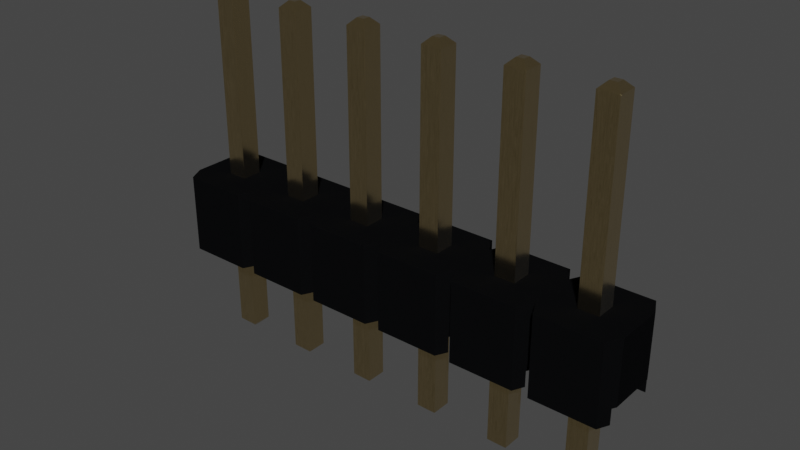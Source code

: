 # Source: PinHeader_1x6_P2.54mm_Drill1.1mm.blend  (saved by Blender 4.1.23; exported with 4.5.12 LTS)
import bpy
from mathutils import Matrix  # noqa: F401  (used for matrix-valued properties, if any)

bpy.ops.wm.read_factory_settings(use_empty=True)
scene = bpy.context.scene
scene.name = 'Scene'

# ---- collections
col_collection = bpy.data.collections.new('Collection'); scene.collection.children.link(col_collection)

# ---- materials (node trees are filled in below, after node groups)
mat_metal_goldpins_1 = bpy.data.materials.new('metal_goldpins_1')
mat_metal_goldpins_1.alpha_threshold = 0.0
mat_metal_goldpins_1.use_transparent_shadow = False
mat_metal_goldpins_1.preview_render_type = 'CUBE'
mat_metal_goldpins_1.diffuse_color = (0.5, 0.4018, 0.08046, 1.0)
mat_metal_goldpins_1.specular_color = (0.01, 0.05, 0.01)
mat_metal_goldpins_1.roughness = 0.5
mat_plastic_glossy_black = bpy.data.materials.new('plastic_glossy_black')
mat_plastic_glossy_black.alpha_threshold = 0.0
mat_plastic_glossy_black.use_transparent_shadow = False
mat_plastic_glossy_black.preview_render_type = 'CUBE'
mat_plastic_glossy_black.diffuse_color = (0.001296, 0.002578, 0.001683, 1.0)
mat_plastic_glossy_black.specular_color = (0.01, 0.03, 0.01)
mat_plastic_glossy_black.roughness = 0.5

# ---- material node trees
mat_metal_goldpins_1.use_nodes = True; mat_metal_goldpins_1.node_tree.nodes.clear()
_N = mat_metal_goldpins_1.node_tree.nodes; _L = mat_metal_goldpins_1.node_tree.links
n0 = _N.new('ShaderNodeOutputMaterial'); n0.name = 'Material Output'; n0.location = (398, 300)
n1 = _N.new('ShaderNodeBsdfPrincipled'); n1.name = 'Principled BSDF'; n1.location = (108, 300)
n1.distribution = 'GGX'
n1.subsurface_method = 'BURLEY'
n1.inputs[1].default_value = 1.0
n1.inputs[2].default_value = 0.1841
n1.inputs[3].default_value = 1.45
n1.inputs[8].default_value = 1.0
n1.inputs[10].default_value = 0.02727
n1.inputs[13].default_value = 0.475
n1.inputs[20].default_value = 0.2891
n1.inputs[24].default_value = 0.03545
n1.inputs[27].default_value = (0.0, 0.0, 0.0, 1.0)
n1.inputs[28].default_value = 1.0
n2 = _N.new('ShaderNodeMapping'); n2.name = 'Mapping'; n2.location = (-783, 233)
n2.vector_type = 'VECTOR'
n2.inputs[3].default_value = (29.8, 40.0, 1.0)
n3 = _N.new('ShaderNodeTexCoord'); n3.name = 'Texture Coordinate'; n3.location = (-1071, 295)
n4 = _N.new('ShaderNodeTexNoise'); n4.name = 'Noise Texture'; n4.location = (-553, 188)
n4.inputs[3].default_value = 13.2
n4.inputs[4].default_value = 0.8833
n4.inputs[8].default_value = 4.0
n5 = _N.new('ShaderNodeValToRGB'); n5.name = 'ColorRamp'; n5.location = (-286, 264)
while len(n5.color_ramp.elements) > 1: n5.color_ramp.elements.remove(n5.color_ramp.elements[-1])
n5.color_ramp.elements[0].position = 0.3295; n5.color_ramp.elements[0].color = (0.9756, 0.7616, 0.4151, 1.0)
_e = n5.color_ramp.elements.new(0.8); _e.color = (0.2997, 0.2211, 0.05513, 1.0)
n6 = _N.new('ShaderNodeMix'); n6.name = 'Mix'; n6.location = (-62, 180)
n6.data_type = 'RGBA'
n6.inputs[0].default_value = 0.02727
n6.inputs[7].default_value = (0.5518, 0.2626, 0.03915, 1.0)
_L.new(n1.outputs[0], n0.inputs[0])
_L.new(n2.outputs[0], n4.inputs[0])
_L.new(n3.outputs[0], n2.inputs[0])
_L.new(n4.outputs[0], n5.inputs[0])
_L.new(n5.outputs[0], n6.inputs[6])
_L.new(n6.outputs[2], n1.inputs[0])
n0.is_active_output = True
mat_plastic_glossy_black.use_nodes = True; mat_plastic_glossy_black.node_tree.nodes.clear()
_N = mat_plastic_glossy_black.node_tree.nodes; _L = mat_plastic_glossy_black.node_tree.links
n0 = _N.new('ShaderNodeOutputMaterial'); n0.name = 'Material Output'; n0.location = (300, 300)
n1 = _N.new('ShaderNodeTexNoise'); n1.name = 'Noise Texture'; n1.location = (-676, 271)
n1.inputs[2].default_value = 57.0
n1.inputs[4].default_value = 0.8208
n1.inputs[8].default_value = -2.2
n2 = _N.new('ShaderNodeBsdfPrincipled'); n2.name = 'Principled BSDF'; n2.location = (-34, 298)
n2.distribution = 'GGX'
n2.subsurface_method = 'BURLEY'
n2.inputs[0].default_value = (0.003107, 0.003254, 0.00368, 1.0)
n2.inputs[3].default_value = 1.0
n2.inputs[13].default_value = 0.4091
n2.inputs[19].default_value = 0.005682
n2.inputs[27].default_value = (0.0, 0.0, 0.0, 1.0)
n2.inputs[28].default_value = 1.0
n3 = _N.new('ShaderNodeValToRGB'); n3.name = 'ColorRamp'; n3.location = (-430, 279)
while len(n3.color_ramp.elements) > 1: n3.color_ramp.elements.remove(n3.color_ramp.elements[-1])
n3.color_ramp.elements[0].position = 0.2727; n3.color_ramp.elements[0].color = (0.2125, 0.2125, 0.2125, 1.0)
_e = n3.color_ramp.elements.new(1.0); _e.color = (0.5802, 0.5802, 0.5802, 1.0)
_L.new(n2.outputs[0], n0.inputs[0])
_L.new(n1.outputs[0], n3.inputs[0])
_L.new(n3.outputs[0], n2.inputs[2])
n0.is_active_output = True

# ---- world
world_world = bpy.data.worlds.new('World'); scene.world = world_world
world_world.use_nodes = True; world_world.node_tree.nodes.clear()
_N = world_world.node_tree.nodes; _L = world_world.node_tree.links
n0 = _N.new('ShaderNodeOutputWorld'); n0.name = 'World Output'; n0.location = (300, 300)
n1 = _N.new('ShaderNodeBackground'); n1.name = 'Background'; n1.location = (10, 300)
n1.inputs[0].default_value = (0.05088, 0.05088, 0.05088, 1.0)
_L.new(n1.outputs[0], n0.inputs[0])
n0.is_active_output = True
world_world.color = (0.05088, 0.05088, 0.05088)
world_world.use_sun_shadow = False
world_world.sun_shadow_jitter_overblur = 0.0

# ---- meshes
me_shape_9_indexedfaceset = bpy.data.meshes.new('SHAPE_9_IndexedFaceSet')
me_shape_9_indexedfaceset.from_pydata([(0.3765, 0.32, -3.07), (0.3765, 0.32, 8.07), (0.1765, 0.12, 8.27), (-0.2635, -0.32, 8.07), (-0.2635, 0.32, 8.07), (-0.06348, 0.12, -3.27), (0.1765, 0.12, -3.27), (-0.06348, -0.12, -3.27), (-0.2635, 0.32, -3.07), (-0.06348, -0.12, 8.27), (0.1765, -0.12, 8.27), (-0.06348, 0.12, 8.27), (0.3765, -0.32, 8.07), (0.1765, -0.12, -3.27), (-0.2635, -0.32, -3.07), (0.3765, -0.32, -3.07), (2.717, 0.12, 8.27), (2.277, 0.32, 8.07), (2.277, -0.32, -3.07), (2.277, -0.32, 8.07), (2.717, -0.12, 8.27), (2.477, 0.12, 8.27), (2.917, -0.32, -3.07), (2.917, 0.32, 8.07), (2.917, -0.32, 8.07), (2.277, 0.32, -3.07), (2.477, -0.12, 8.27), (2.717, 0.12, -3.27), (2.717, -0.12, -3.27), (2.917, 0.32, -3.07), (2.477, 0.12, -3.27), (2.477, -0.12, -3.27), (5.257, 0.12, 8.27), (5.017, 0.12, 8.27), (5.017, 0.12, -3.27), (4.817, 0.32, 8.07), (5.257, -0.12, 8.27), (5.457, -0.32, 8.07), (5.457, 0.32, 8.07), (4.817, -0.32, -3.07), (4.817, -0.32, 8.07), (4.817, 0.32, -3.07), (5.457, 0.32, -3.07), (5.017, -0.12, 8.27), (5.257, 0.12, -3.27), (5.257, -0.12, -3.27), (5.017, -0.12, -3.27), (5.457, -0.32, -3.07), (7.797, -0.12, 8.27), (7.797, 0.12, 8.27), (7.357, 0.32, 8.07), (7.557, 0.12, -3.27), (7.797, 0.12, -3.27), (7.557, -0.12, -3.27), (7.357, -0.32, -3.07), (7.357, -0.32, 8.07), (7.557, -0.12, 8.27), (7.557, 0.12, 8.27), (7.997, -0.32, 8.07), (7.997, 0.32, 8.07), (7.997, 0.32, -3.07), (7.797, -0.12, -3.27), (7.997, -0.32, -3.07), (7.357, 0.32, -3.07), (10.34, -0.12, 8.27), (10.1, 0.12, 8.27), (10.34, 0.12, 8.27), (9.897, 0.32, 8.07), (10.1, -0.12, 8.27), (10.1, -0.12, -3.27), (9.897, -0.32, -3.07), (10.54, -0.32, -3.07), (10.54, -0.32, 8.07), (10.54, 0.32, 8.07), (9.897, -0.32, 8.07), (10.1, 0.12, -3.27), (10.34, 0.12, -3.27), (10.54, 0.32, -3.07), (9.897, 0.32, -3.07), (10.34, -0.12, -3.27), (12.88, 0.12, 8.27), (13.08, 0.32, 8.07), (12.44, -0.32, 8.07), (12.44, 0.32, 8.07), (12.88, 0.12, -3.27), (12.44, 0.32, -3.07), (12.64, -0.12, 8.27), (12.64, 0.12, 8.27), (13.08, -0.32, -3.07), (13.08, 0.32, -3.07), (13.08, -0.32, 8.07), (12.88, -0.12, 8.27), (12.64, 0.12, -3.27), (12.88, -0.12, -3.27), (12.64, -0.12, -3.27), (12.44, -0.32, -3.07), (13.08, -0.32, 2.27), (13.08, 0.32, 2.27), (12.44, -0.32, 0.23), (12.44, -0.32, 2.27), (10.54, 0.32, 0.23), (11.74, 1.27, 2.27), (11.24, 1.27, 2.27), (9.197, 1.27, 2.27), (8.947, 0.77, 2.27), (3.867, 0.77, 2.27), (-1.213, -0.77, 2.27), (1.327, -0.77, 2.27), (3.617, -1.27, 2.27), (3.867, -0.77, 2.27), (6.407, -0.77, 2.27), (11.24, -1.27, 2.27), (11.49, -0.77, 2.27), (9.897, -0.32, 2.27), (5.457, -0.32, 2.27), (7.997, -0.32, 2.27), (-1.213, -0.77, 0.23), (6.342, 0.9, 0.23), (11.42, 0.9, 0.23), (11.49, 0.77, 0.23), (8.947, -0.77, 0.23), (8.882, -0.9, 0.23), (6.472, -0.9, 0.23), (6.407, -0.77, 0.23), (6.342, -0.9, 0.23), (1.392, -0.9, 0.23), (9.897, 0.32, 0.23), (-0.2635, 0.32, 0.23), (2.277, 0.32, 0.23), (7.997, -0.32, 0.23), (7.357, 0.32, 0.23), (13.08, -0.32, 0.23), (13.08, 0.32, 0.23), (7.357, 0.32, 2.27), (7.997, 0.32, 0.23), (7.357, -0.32, 0.23), (7.357, -0.32, 2.27), (7.997, 0.32, 2.27), (5.457, 0.32, 0.23), (5.457, 0.32, 2.27), (4.817, 0.32, 0.23), (4.817, 0.32, 2.27), (4.817, -0.32, 0.23), (4.817, -0.32, 2.27), (5.457, -0.32, 0.23), (2.917, 0.32, 0.23), (2.917, 0.32, 2.27), (2.277, 0.32, 2.27), (2.277, -0.32, 0.23), (2.277, -0.32, 2.27), (2.917, -0.32, 0.23), (2.917, -0.32, 2.27), (-1.148, 0.9, -0.27), (1.262, 0.9, -0.27), (-1.148, -0.9, 0.23), (1.262, -0.9, 0.23), (-0.2635, 0.32, 2.27), (0.3765, 0.32, 2.27), (-0.2635, -0.32, 2.27), (0.3765, -0.32, 2.27), (-0.2635, -0.32, 0.23), (0.3765, 0.32, 0.23), (0.3765, -0.32, 0.23), (14.03, 0.77, 2.27), (14.03, 0.77, 0.23), (11.42, 0.9, -0.27), (11.49, 0.77, 2.27), (8.947, 0.77, 0.23), (8.882, 0.9, 0.23), (9.197, 1.27, -0.27), (6.407, 0.77, 0.23), (6.342, 0.9, -0.27), (6.157, 1.27, -0.27), (6.157, 1.27, 2.27), (6.472, 0.9, 0.23), (6.407, 0.77, 2.27), (3.802, 0.9, -0.27), (3.617, 1.27, -0.27), (3.617, 1.27, 2.27), (3.932, 0.9, 0.23), (3.867, 0.77, 0.23), (4.117, 1.27, -0.27), (1.327, 0.77, 0.23), (1.327, 0.77, 2.27), (1.262, 0.9, 0.23), (1.077, 1.27, -0.27), (-1.148, 0.9, 0.23), (-1.213, 0.77, 0.23), (13.78, -1.27, -0.27), (13.96, -0.9, 0.23), (14.03, -0.77, 2.27), (11.55, -0.9, -0.27), (11.42, -0.9, -0.27), (11.24, -1.27, -0.27), (11.42, -0.9, 0.23), (11.49, -0.77, 0.23), (8.947, -0.77, 2.27), (8.697, -1.27, 2.27), (6.657, -1.27, 2.27), (3.932, -0.9, 0.23), (4.117, -1.27, -0.27), (4.117, -1.27, 2.27), (3.802, -0.9, -0.27), (3.802, -0.9, 0.23), (3.867, -0.77, 0.23), (1.327, -0.77, 0.23), (1.392, -0.9, -0.27), (1.262, -0.9, -0.27), (-1.148, -0.9, -0.27), (14.03, -0.77, 0.23), (-1.213, 0.77, 2.27), (1.077, -1.27, -0.27), (1.077, -1.27, 2.27), (-0.9635, -1.27, 2.27), (-0.9635, -1.27, -0.27), (13.78, 1.27, 2.27), (13.78, 1.27, -0.27), (1.077, 1.27, 2.27), (-0.9635, 1.27, 2.27), (13.78, -1.27, 2.27), (11.74, -1.27, 2.27), (1.577, 1.27, 2.27), (1.577, 1.27, -0.27), (3.617, -1.27, -0.27), (1.577, -1.27, -0.27), (1.577, -1.27, 2.27), (6.157, -1.27, 2.27), (3.932, -0.9, -0.27), (6.342, -0.9, -0.27), (6.157, -1.27, -0.27), (6.657, -1.27, -0.27), (8.882, -0.9, -0.27), (8.697, -1.27, -0.27), (6.472, -0.9, -0.27), (9.012, -0.9, 0.23), (9.012, -0.9, -0.27), (9.197, -1.27, 2.27), (4.117, 1.27, 2.27), (8.697, 1.27, 2.27), (6.657, 1.27, 2.27), (8.697, 1.27, -0.27), (6.657, 1.27, -0.27), (-0.9635, 1.27, -0.27), (1.392, 0.9, -0.27), (8.882, 0.9, -0.27), (6.472, 0.9, -0.27), (11.24, 1.27, -0.27), (9.012, 0.9, -0.27), (13.96, 0.9, -0.27), (11.55, 0.9, -0.27), (11.74, 1.27, -0.27), (11.74, -1.27, -0.27), (13.96, -0.9, -0.27), (9.197, -1.27, -0.27), (11.55, -0.9, 0.23), (3.802, 0.9, 0.23), (1.392, 0.9, 0.23), (3.932, 0.9, -0.27), (9.012, 0.9, 0.23), (13.96, 0.9, 0.23), (11.55, 0.9, 0.23), (10.54, -0.32, 0.23), (10.54, 0.32, 2.27), (9.897, -0.32, 0.23), (10.54, -0.32, 2.27), (9.897, 0.32, 2.27), (12.44, 0.32, 0.23), (12.44, 0.32, 2.27)], [], [(3, 15, 12), (9, 4, 3), (35, 32, 38), (0, 13, 6), (2, 9, 10), (0, 12, 15), (16, 26, 20), (17, 18, 19), (28, 30, 27), (36, 40, 37), (7, 15, 14), (14, 5, 7), (26, 17, 19), (34, 42, 44), (29, 28, 27), (20, 19, 24), (18, 30, 31), (19, 22, 24), (35, 39, 40), (61, 51, 52), (77, 72, 71), (29, 17, 23), (45, 34, 44), (27, 25, 29), (20, 23, 16), (18, 28, 22), (36, 38, 32), (10, 1, 2), (43, 35, 40), (50, 49, 59), (42, 45, 44), (32, 43, 36), (42, 37, 47), (40, 47, 37), (50, 54, 55), (42, 35, 38), (49, 56, 48), (48, 55, 58), (46, 47, 39), (39, 34, 46), (48, 59, 49), (51, 60, 52), (56, 50, 55), (17, 16, 23), (60, 61, 52), (140, 143, 142), (60, 58, 62), (55, 62, 58), (67, 70, 74), (60, 50, 59), (79, 75, 76), (92, 89, 84), (53, 62, 54), (54, 51, 53), (68, 67, 74), (81, 87, 80), (86, 83, 82), (90, 80, 91), (70, 75, 69), (66, 68, 64), (83, 95, 82), (74, 71, 72), (4, 14, 3), (77, 67, 73), (93, 92, 84), (76, 78, 77), (70, 79, 71), (95, 92, 94), (64, 74, 72), (67, 66, 73), (89, 93, 84), (4, 2, 1), (77, 79, 76), (80, 86, 91), (89, 90, 88), (82, 88, 90), (209, 163, 190), (89, 83, 81), (131, 97, 132), (10, 3, 12), (94, 88, 95), (151, 225, 108), (90, 86, 82), (5, 0, 6), (131, 99, 96), (100, 265, 126), (130, 136, 135), (156, 218, 210), (226, 143, 201), (188, 191, 252), (213, 158, 106), (183, 217, 157), (147, 221, 183), (107, 157, 159), (105, 109, 143), (101, 97, 215), (212, 107, 159), (149, 147, 183), (103, 262, 102), (225, 149, 107), (105, 178, 146), (141, 237, 105), (204, 180, 140), (109, 146, 151), (147, 178, 221), (108, 109, 151), (143, 141, 105), (213, 159, 158), (201, 143, 109), (175, 173, 139), (114, 175, 139), (197, 136, 198), (133, 239, 175), (112, 166, 262), (226, 110, 114), (173, 141, 139), (136, 133, 110), (198, 136, 110), (104, 238, 137), (115, 104, 137), (265, 103, 104), (163, 96, 190), (239, 137, 238), (197, 196, 115), (113, 265, 104), (264, 236, 111), (236, 113, 196), (166, 102, 262), (218, 157, 217), (267, 101, 166), (112, 262, 264), (195, 119, 266), (111, 112, 264), (220, 96, 99), (99, 267, 112), (220, 99, 112), (163, 215, 97), (209, 132, 164), (219, 190, 96), (160, 154, 116), (162, 154, 160), (156, 106, 158), (127, 187, 186), (155, 154, 162), (205, 155, 162), (148, 125, 205), (182, 162, 161), (123, 170, 130), (184, 161, 127), (184, 127, 186), (184, 182, 161), (150, 125, 148), (128, 182, 256), (128, 148, 205), (203, 125, 150), (204, 203, 150), (142, 199, 204), (120, 167, 126), (180, 150, 145), (255, 180, 145), (255, 145, 128), (255, 128, 256), (144, 199, 142), (140, 142, 204), (140, 180, 179), (124, 199, 144), (123, 124, 144), (135, 122, 123), (110, 175, 114), (170, 144, 138), (117, 140, 179), (117, 170, 138), (117, 138, 140), (130, 135, 123), (130, 170, 174), (121, 122, 135), (121, 135, 129), (120, 121, 129), (263, 234, 120), (205, 182, 128), (167, 129, 134), (168, 130, 174), (168, 167, 134), (168, 134, 130), (126, 167, 258), (126, 263, 120), (194, 263, 261), (194, 234, 263), (195, 194, 261), (100, 126, 258), (100, 195, 261), (98, 254, 195), (104, 196, 113), (118, 100, 258), (118, 119, 100), (266, 119, 260), (266, 98, 195), (131, 254, 98), (189, 254, 131), (209, 189, 131), (160, 187, 127), (259, 132, 266), (259, 266, 260), (259, 164, 132), (134, 133, 130), (129, 136, 115), (129, 137, 134), (138, 141, 140), (144, 143, 114), (158, 162, 160), (144, 139, 138), (145, 147, 128), (128, 149, 148), (150, 149, 151), (150, 146, 145), (184, 152, 153), (207, 154, 155), (161, 156, 127), (127, 158, 160), (162, 157, 161), (214, 212, 213), (250, 215, 216), (259, 248, 216), (112, 254, 220), (215, 259, 216), (118, 165, 246), (166, 260, 119), (102, 118, 246), (260, 250, 249), (101, 250, 260), (183, 107, 149), (168, 244, 240), (104, 258, 167), (238, 168, 240), (258, 169, 247), (103, 169, 258), (190, 189, 209), (117, 171, 172), (105, 179, 180), (173, 117, 172), (174, 241, 245), (239, 241, 174), (183, 184, 217), (255, 176, 177), (196, 121, 120), (178, 255, 177), (179, 181, 257), (237, 181, 179), (183, 256, 182), (184, 153, 185), (175, 117, 173), (217, 184, 185), (256, 222, 243), (221, 222, 256), (210, 186, 187), (186, 242, 152), (218, 242, 186), (109, 203, 204), (189, 188, 252), (219, 188, 189), (163, 259, 215), (254, 191, 251), (112, 194, 195), (220, 254, 251), (194, 193, 192), (111, 193, 194), (166, 118, 102), (234, 235, 253), (104, 168, 238), (236, 234, 253), (121, 232, 231), (197, 232, 121), (196, 234, 236), (122, 233, 230), (110, 124, 123), (198, 122, 230), (124, 229, 228), (226, 229, 124), (109, 199, 201), (199, 227, 200), (107, 125, 225), (201, 199, 200), (203, 223, 202), (108, 223, 203), (105, 255, 178), (125, 206, 224), (107, 155, 205), (225, 125, 224), (155, 211, 207), (212, 211, 155), (106, 154, 213), (154, 208, 214), (175, 174, 170), (213, 154, 214), (116, 210, 187), (110, 122, 198), (224, 108, 225), (229, 227, 228), (169, 102, 246), (242, 217, 185), (251, 219, 220), (222, 178, 177), (200, 226, 201), (241, 238, 240), (230, 197, 198), (231, 122, 121), (242, 153, 152), (245, 240, 244), (176, 222, 177), (192, 234, 194), (199, 228, 227), (202, 125, 203), (253, 111, 236), (181, 173, 172), (252, 254, 189), (261, 113, 264), (181, 171, 257), (211, 208, 207), (232, 233, 231), (64, 73, 66), (223, 206, 202), (192, 253, 235), (249, 216, 248), (169, 165, 247), (255, 243, 176), (117, 257, 171), (168, 245, 244), (118, 247, 165), (259, 249, 248), (261, 262, 100), (126, 113, 263), (0, 4, 1), (266, 99, 98), (132, 267, 266), (29, 24, 22), (13, 5, 6), (3, 14, 15), (9, 11, 4), (35, 33, 32), (0, 15, 13), (2, 11, 9), (0, 1, 12), (16, 21, 26), (17, 25, 18), (28, 31, 30), (36, 43, 40), (7, 13, 15), (14, 8, 5), (26, 21, 17), (34, 41, 42), (29, 22, 28), (20, 26, 19), (18, 25, 30), (19, 18, 22), (35, 41, 39), (61, 53, 51), (77, 73, 72), (29, 25, 17), (45, 46, 34), (27, 30, 25), (20, 24, 23), (18, 31, 28), (36, 37, 38), (10, 12, 1), (43, 33, 35), (50, 57, 49), (42, 47, 45), (32, 33, 43), (42, 38, 37), (40, 39, 47), (50, 63, 54), (42, 41, 35), (49, 57, 56), (48, 56, 55), (46, 45, 47), (39, 41, 34), (48, 58, 59), (51, 63, 60), (56, 57, 50), (17, 21, 16), (60, 62, 61), (140, 141, 143), (60, 59, 58), (55, 54, 62), (67, 78, 70), (60, 63, 50), (79, 69, 75), (92, 85, 89), (53, 61, 62), (54, 63, 51), (68, 65, 67), (81, 83, 87), (86, 87, 83), (90, 81, 80), (70, 78, 75), (66, 65, 68), (83, 85, 95), (74, 70, 71), (4, 8, 14), (77, 78, 67), (93, 94, 92), (76, 75, 78), (70, 69, 79), (95, 85, 92), (64, 68, 74), (67, 65, 66), (89, 88, 93), (4, 11, 2), (77, 71, 79), (80, 87, 86), (89, 81, 90), (82, 95, 88), (209, 164, 163), (89, 85, 83), (131, 96, 97), (10, 9, 3), (94, 93, 88), (151, 149, 225), (90, 91, 86), (5, 8, 0), (131, 98, 99), (100, 262, 265), (130, 133, 136), (226, 114, 143), (188, 251, 191), (105, 146, 109), (101, 267, 97), (103, 265, 262), (204, 150, 180), (147, 146, 178), (213, 212, 159), (197, 115, 136), (112, 267, 166), (173, 237, 141), (163, 97, 96), (239, 133, 137), (264, 113, 236), (218, 156, 157), (195, 100, 119), (220, 219, 96), (209, 131, 132), (156, 210, 106), (123, 144, 170), (120, 129, 167), (110, 133, 175), (205, 162, 182), (104, 115, 196), (160, 116, 187), (134, 137, 133), (129, 135, 136), (129, 115, 137), (138, 139, 141), (144, 142, 143), (158, 159, 162), (144, 114, 139), (145, 146, 147), (128, 147, 149), (150, 148, 149), (150, 151, 146), (184, 186, 152), (207, 208, 154), (161, 157, 156), (127, 156, 158), (162, 159, 157), (214, 211, 212), (250, 101, 215), (112, 195, 254), (166, 101, 260), (183, 157, 107), (104, 103, 258), (190, 219, 189), (105, 237, 179), (183, 182, 184), (196, 197, 121), (183, 221, 256), (175, 170, 117), (210, 218, 186), (109, 108, 203), (163, 164, 259), (112, 111, 194), (166, 119, 118), (104, 167, 168), (196, 120, 234), (110, 226, 124), (109, 204, 199), (107, 205, 125), (105, 180, 255), (107, 212, 155), (106, 116, 154), (175, 239, 174), (116, 106, 210), (110, 123, 122), (224, 223, 108), (229, 200, 227), (169, 103, 102), (242, 218, 217), (251, 188, 219), (222, 221, 178), (200, 229, 226), (241, 239, 238), (230, 232, 197), (231, 233, 122), (242, 185, 153), (245, 241, 240), (176, 243, 222), (192, 235, 234), (199, 124, 228), (202, 206, 125), (253, 193, 111), (181, 237, 173), (252, 191, 254), (261, 263, 113), (181, 172, 171), (211, 214, 208), (232, 230, 233), (64, 72, 73), (223, 224, 206), (192, 193, 253), (249, 250, 216), (169, 246, 165), (255, 256, 243), (117, 179, 257), (168, 174, 245), (118, 258, 247), (259, 260, 249), (261, 264, 262), (126, 265, 113), (0, 8, 4), (266, 267, 99), (132, 97, 267), (29, 23, 24), (13, 7, 5)])
me_shape_9_indexedfaceset.polygons.foreach_set('use_smooth', [True] * 532)
me_shape_9_indexedfaceset.polygons.foreach_set('material_index', [0, 0, 0, 0, 0, 0, 0, 0, 0, 0, 0, 0, 0, 0, 0, 0, 0, 0, 0, 0, 0, 0, 0, 0, 0, 0, 0, 0, 0, 0, 0, 0, 0, 0, 0, 0, 0, 0, 0, 0, 0, 0, 0, 0, 0, 1, 0, 0, 0, 0, 0, 0, 0, 0, 0, 0, 0, 0, 0, 0, 0, 0, 0, 0, 0, 0, 0, 0, 0, 0, 0, 0, 0, 0, 0, 0, 1, 0, 1, 0, 0, 1, 0, 0, 1, 1, 1, 1, 1, 1, 1, 1, 1, 1, 1, 1, 1, 1, 1, 1, 1, 1, 1, 1, 1, 1, 1, 1, 1, 1, 1, 1, 1, 1, 1, 1, 1, 1, 1, 1, 1, 1, 1, 1, 1, 1, 1, 1, 1, 1, 1, 1, 1, 1, 1, 1, 1, 1, 1, 1, 1, 1, 1, 1, 1, 1, 1, 1, 1, 1, 1, 1, 1, 1, 1, 1, 1, 1, 1, 1, 1, 1, 1, 1, 1, 1, 1, 1, 1, 1, 1, 1, 1, 1, 1, 1, 1, 1, 1, 1, 1, 1, 1, 1, 1, 1, 1, 1, 1, 1, 1, 1, 1, 1, 1, 1, 1, 1, 1, 1, 1, 1, 1, 1, 1, 1, 1, 1, 1, 1, 1, 1, 1, 1, 1, 1, 1, 1, 1, 1, 1, 1, 1, 1, 1, 1, 1, 1, 1, 1, 1, 1, 1, 1, 1, 1, 1, 1, 1, 1, 1, 1, 1, 1, 1, 1, 1, 1, 1, 1, 1, 1, 1, 1, 1, 1, 1, 1, 1, 1, 1, 1, 1, 1, 1, 1, 1, 1, 1, 1, 1, 1, 1, 1, 1, 1, 1, 1, 1, 1, 1, 1, 1, 1, 1, 1, 1, 1, 1, 1, 1, 1, 1, 1, 1, 1, 1, 1, 1, 1, 1, 1, 1, 1, 1, 1, 1, 1, 1, 1, 1, 1, 1, 1, 1, 1, 1, 1, 1, 0, 1, 1, 1, 1, 1, 1, 1, 1, 1, 1, 1, 0, 1, 1, 0, 0, 0, 0, 0, 0, 0, 0, 0, 0, 0, 0, 0, 0, 0, 0, 0, 0, 0, 0, 0, 0, 0, 0, 0, 0, 0, 0, 0, 0, 0, 0, 0, 0, 0, 0, 0, 0, 0, 0, 0, 0, 0, 0, 0, 0, 0, 1, 0, 0, 0, 0, 0, 0, 0, 0, 0, 0, 0, 0, 0, 0, 0, 0, 0, 0, 0, 0, 0, 0, 0, 0, 0, 0, 0, 0, 0, 0, 1, 0, 1, 0, 0, 1, 0, 0, 1, 1, 1, 1, 1, 1, 1, 1, 1, 1, 1, 1, 1, 1, 1, 1, 1, 1, 1, 1, 1, 1, 1, 1, 1, 1, 1, 1, 1, 1, 1, 1, 1, 1, 1, 1, 1, 1, 1, 1, 1, 1, 1, 1, 1, 1, 1, 1, 1, 1, 1, 1, 1, 1, 1, 1, 1, 1, 1, 1, 1, 1, 1, 1, 1, 1, 1, 1, 1, 1, 1, 1, 1, 1, 1, 1, 1, 1, 1, 1, 1, 1, 1, 1, 1, 1, 1, 1, 1, 1, 1, 1, 1, 1, 1, 0, 1, 1, 1, 1, 1, 1, 1, 1, 1, 1, 1, 0, 1, 1, 0, 0])
_k = set([(0, 1), (0, 6), (0, 8), (0, 15), (1, 2), (1, 4), (1, 12), (2, 10), (2, 11), (3, 4), (3, 9), (3, 12), (3, 14), (4, 8), (4, 11), (5, 6), (5, 7), (5, 8), (6, 13), (7, 13), (7, 14), (8, 14), (9, 10), (9, 11), (10, 12), (12, 15), (13, 15), (14, 15), (16, 20), (16, 21), (16, 23), (17, 19), (17, 21), (17, 23), (17, 25), (18, 19), (18, 22), (18, 25), (18, 31), (19, 24), (19, 26), (20, 24), (20, 26), (21, 26), (22, 24), (22, 28), (22, 29), (23, 24), (23, 29), (25, 29), (25, 30), (27, 28), (27, 29), (27, 30), (28, 31), (30, 31), (32, 33), (32, 36), (32, 38), (33, 35), (33, 43), (34, 41), (34, 44), (34, 46), (35, 38), (35, 40), (35, 41), (36, 37), (36, 43), (37, 38), (37, 40), (37, 47), (38, 42), (39, 40), (39, 41), (39, 46), (39, 47), (40, 43), (41, 42), (42, 44), (42, 47), (44, 45), (45, 46), (45, 47), (48, 49), (48, 56), (48, 58), (49, 57), (49, 59), (50, 55), (50, 57), (50, 59), (50, 63), (51, 52), (51, 53), (51, 63), (52, 60), (52, 61), (53, 54), (53, 61), (54, 55), (54, 62), (54, 63), (55, 56), (55, 58), (56, 57), (58, 59), (58, 62), (59, 60), (60, 62), (60, 63), (61, 62), (64, 66), (64, 68), (64, 72), (65, 66), (65, 67), (65, 68), (66, 73), (67, 73), (67, 74), (67, 78), (68, 74), (69, 70), (69, 75), (69, 79), (70, 71), (70, 74), (70, 78), (71, 72), (71, 77), (71, 79), (72, 73), (72, 74), (73, 77), (75, 76), (75, 78), (76, 77), (76, 79), (77, 78), (80, 81), (80, 87), (80, 91), (81, 83), (81, 89), (81, 90), (82, 83), (82, 86), (82, 90), (82, 95), (83, 85), (83, 87), (84, 89), (84, 92), (84, 93), (85, 89), (85, 92), (85, 95), (86, 87), (86, 91), (88, 89), (88, 90), (88, 93), (88, 95), (90, 91), (92, 94), (93, 94), (94, 95), (96, 97), (96, 99), (96, 131), (97, 132), (97, 267), (98, 99), (98, 131), (98, 266), (99, 267), (100, 126), (100, 261), (100, 262), (101, 166), (101, 215), (101, 250), (102, 103), (102, 166), (102, 246), (103, 104), (103, 169), (104, 167), (104, 238), (105, 178), (105, 180), (105, 237), (106, 116), (106, 210), (106, 213), (107, 205), (107, 212), (107, 225), (108, 109), (108, 223), (108, 225), (109, 201), (109, 204), (110, 123), (110, 198), (110, 226), (111, 112), (111, 193), (111, 236), (112, 195), (112, 220), (113, 263), (113, 264), (113, 265), (114, 139), (114, 143), (114, 144), (115, 129), (115, 136), (115, 137), (116, 154), (116, 187), (117, 170), (117, 171), (117, 179), (118, 119), (118, 165), (118, 258), (119, 166), (119, 260), (120, 121), (120, 196), (120, 234), (121, 122), (121, 231), (122, 123), (122, 233), (123, 124), (124, 199), (124, 228), (125, 203), (125, 205), (125, 206), (126, 263), (126, 265), (127, 156), (127, 160), (127, 161), (128, 145), (128, 147), (128, 148), (129, 134), (129, 135), (130, 133), (130, 134), (130, 135), (131, 132), (132, 266), (133, 136), (133, 137), (134, 137), (135, 136), (138, 139), (138, 140), (138, 144), (139, 141), (140, 141), (140, 142), (141, 143), (142, 143), (142, 144), (145, 146), (145, 150), (146, 147), (146, 151), (147, 149), (148, 149), (148, 150), (149, 151), (150, 151), (152, 153), (152, 186), (152, 242), (153, 184), (153, 185), (154, 155), (154, 208), (155, 205), (155, 207), (156, 157), (156, 158), (157, 159), (157, 161), (158, 159), (158, 160), (159, 162), (160, 162), (161, 162), (163, 164), (163, 190), (163, 215), (164, 209), (164, 259), (165, 246), (165, 247), (167, 168), (167, 258), (168, 174), (168, 244), (169, 246), (169, 247), (170, 174), (170, 175), (171, 172), (171, 257), (172, 173), (172, 181), (173, 175), (173, 237), (174, 245), (175, 239), (176, 177), (176, 243), (176, 255), (177, 178), (177, 222), (178, 221), (179, 180), (179, 257), (180, 255), (181, 237), (181, 257), (182, 183), (182, 184), (182, 256), (183, 217), (183, 221), (184, 186), (185, 217), (185, 242), (186, 187), (187, 210), (188, 219), (188, 251), (188, 252), (189, 209), (189, 252), (189, 254), (190, 209), (190, 219), (191, 251), (191, 252), (191, 254), (192, 193), (192, 194), (192, 235), (193, 253), (194, 195), (194, 234), (195, 254), (196, 197), (196, 236), (197, 198), (197, 232), (198, 230), (199, 204), (199, 227), (200, 201), (200, 227), (200, 229), (201, 226), (202, 203), (202, 206), (202, 223), (203, 204), (206, 224), (207, 208), (207, 211), (208, 214), (210, 218), (211, 212), (211, 214), (212, 213), (213, 214), (215, 216), (216, 248), (216, 250), (217, 218), (218, 242), (219, 220), (220, 251), (221, 222), (222, 243), (223, 224), (224, 225), (226, 229), (227, 228), (228, 229), (230, 232), (230, 233), (231, 232), (231, 233), (234, 235), (235, 253), (236, 253), (238, 239), (238, 240), (239, 241), (240, 241), (240, 244), (241, 245), (243, 256), (244, 245), (247, 258), (248, 249), (248, 259), (249, 250), (249, 260), (255, 256), (259, 260), (261, 263), (261, 264), (262, 264), (262, 265), (266, 267)])
me_shape_9_indexedfaceset.attributes.new('sharp_edge', 'BOOLEAN', 'EDGE').data.foreach_set('value', [ (min(e.vertices), max(e.vertices)) in _k for e in me_shape_9_indexedfaceset.edges])
_uv = me_shape_9_indexedfaceset.uv_layers.new(name='UVMap')
_uv.uv.foreach_set('vector', [0.06243, 0.9361, 0.1044, 0.2051, 0.1044, 0.9361, 0.07555, 0.4921, 0.06243, 0.521, 0.06243, 0.479, 0.3958, 0.521, 0.4246, 0.5078, 0.4378, 0.521, 0.1044, 0.521, 0.0913, 0.4921, 0.0913, 0.5078, 0.0913, 0.5078, 0.07555, 0.4921, 0.0913, 0.4921, 0.521, 0.2051, 0.479, 0.9361, 0.479, 0.2051, 0.258, 0.5078, 0.2422, 0.4921, 0.258, 0.4921, 0.521, 0.9361, 0.479, 0.2051, 0.479, 0.9361, 0.258, 0.4921, 0.2422, 0.5078, 0.258, 0.5078, 0.4246, 0.4921, 0.3958, 0.479, 0.4378, 0.479, 0.07555, 0.4921, 0.1044, 0.479, 0.06243, 0.479, 0.06243, 0.479, 0.07555, 0.5078, 0.07555, 0.4921, 0.2422, 0.4921, 0.2291, 0.521, 0.2291, 0.479, 0.4089, 0.5078, 0.4378, 0.521, 0.4246, 0.5078, 0.2711, 0.521, 0.258, 0.4921, 0.258, 0.5078, 0.258, 0.4921, 0.2291, 0.479, 0.2711, 0.479, 0.2291, 0.479, 0.2422, 0.5078, 0.2422, 0.4921, 0.2291, 0.9361, 0.2711, 0.2051, 0.2711, 0.9361, 0.521, 0.9361, 0.479, 0.2051, 0.479, 0.9361, 0.5913, 0.4921, 0.5755, 0.5078, 0.5913, 0.5078, 0.521, 0.2051, 0.479, 0.9361, 0.479, 0.2051, 0.2711, 0.2051, 0.2291, 0.9361, 0.2711, 0.9361, 0.4246, 0.4921, 0.4089, 0.5078, 0.4246, 0.5078, 0.258, 0.5078, 0.2291, 0.521, 0.2711, 0.521, 0.258, 0.4921, 0.2711, 0.521, 0.258, 0.5078, 0.2291, 0.479, 0.258, 0.4921, 0.2711, 0.479, 0.4246, 0.4921, 0.4378, 0.521, 0.4246, 0.5078, 0.0913, 0.4921, 0.1044, 0.521, 0.0913, 0.5078, 0.4089, 0.4921, 0.3958, 0.521, 0.3958, 0.479, 0.5624, 0.521, 0.5913, 0.5078, 0.6044, 0.521, 0.4378, 0.521, 0.4246, 0.4921, 0.4246, 0.5078, 0.4246, 0.5078, 0.4089, 0.4921, 0.4246, 0.4921, 0.521, 0.2051, 0.479, 0.9361, 0.479, 0.2051, 0.3958, 0.9361, 0.4378, 0.2051, 0.4378, 0.9361, 0.521, 0.9361, 0.479, 0.2051, 0.479, 0.9361, 0.4378, 0.2051, 0.3958, 0.9361, 0.4378, 0.9361, 0.5913, 0.5078, 0.5755, 0.4921, 0.5913, 0.4921, 0.5913, 0.4921, 0.5624, 0.479, 0.6044, 0.479, 0.4089, 0.4921, 0.4378, 0.479, 0.3958, 0.479, 0.3958, 0.479, 0.4089, 0.5078, 0.4089, 0.4921, 0.5913, 0.4921, 0.6044, 0.521, 0.5913, 0.5078, 0.5755, 0.5078, 0.6044, 0.521, 0.5913, 0.5078, 0.5755, 0.4921, 0.5624, 0.521, 0.5624, 0.479, 0.2291, 0.521, 0.258, 0.5078, 0.2711, 0.521, 0.6044, 0.521, 0.5913, 0.4921, 0.5913, 0.5078, 0.521, 0.4217, 0.479, 0.5555, 0.479, 0.4217, 0.521, 0.2051, 0.479, 0.9361, 0.479, 0.2051, 0.5624, 0.9361, 0.6044, 0.2051, 0.6044, 0.9361, 0.521, 0.9361, 0.479, 0.2051, 0.479, 0.9361, 0.6044, 0.2051, 0.5624, 0.9361, 0.6044, 0.9361, 0.758, 0.4921, 0.7422, 0.5078, 0.758, 0.5078, 0.9089, 0.5078, 0.9378, 0.521, 0.9246, 0.5078, 0.5755, 0.4921, 0.6044, 0.479, 0.5624, 0.479, 0.5624, 0.479, 0.5755, 0.5078, 0.5755, 0.4921, 0.7422, 0.4921, 0.7291, 0.521, 0.7291, 0.479, 0.9378, 0.521, 0.9089, 0.5078, 0.9246, 0.5078, 0.9089, 0.4921, 0.8958, 0.521, 0.8958, 0.479, 0.479, 0.9361, 0.5078, 0.9492, 0.4921, 0.9492, 0.7291, 0.479, 0.7422, 0.5078, 0.7422, 0.4921, 0.758, 0.5078, 0.7422, 0.4921, 0.758, 0.4921, 0.521, 0.9361, 0.479, 0.2051, 0.479, 0.9361, 0.7291, 0.9361, 0.7711, 0.2051, 0.7711, 0.9361, 0.521, 0.9361, 0.479, 0.2051, 0.479, 0.9361, 0.7711, 0.2051, 0.7291, 0.9361, 0.7711, 0.9361, 0.9246, 0.4921, 0.9089, 0.5078, 0.9246, 0.5078, 0.758, 0.5078, 0.7291, 0.521, 0.7711, 0.521, 0.7291, 0.479, 0.758, 0.4921, 0.7711, 0.479, 0.8958, 0.479, 0.9089, 0.5078, 0.9089, 0.4921, 0.758, 0.4921, 0.7291, 0.479, 0.7711, 0.479, 0.7291, 0.521, 0.758, 0.5078, 0.7711, 0.521, 0.521, 0.2051, 0.4921, 0.192, 0.5078, 0.192, 0.06243, 0.521, 0.0913, 0.5078, 0.1044, 0.521, 0.7711, 0.521, 0.758, 0.4921, 0.758, 0.5078, 0.9246, 0.5078, 0.9089, 0.4921, 0.9246, 0.4921, 0.521, 0.2051, 0.479, 0.9361, 0.479, 0.2051, 0.8958, 0.9361, 0.9378, 0.2051, 0.9378, 0.9361, 0.4494, 0.4217, 0.5505, 0.5555, 0.4494, 0.5555, 0.9378, 0.2051, 0.8958, 0.9361, 0.9378, 0.9361, 0.479, 0.4217, 0.521, 0.5555, 0.521, 0.4217, 0.0913, 0.4921, 0.06243, 0.479, 0.1044, 0.479, 0.9089, 0.4921, 0.9378, 0.479, 0.8958, 0.479, 0.2711, 0.479, 0.1832, 0.4166, 0.317, 0.4166, 0.9378, 0.479, 0.9089, 0.4921, 0.8958, 0.479, 0.07555, 0.5078, 0.1044, 0.521, 0.0913, 0.5078, 0.9378, 0.4217, 0.8958, 0.5555, 0.9378, 0.5555, 0.7711, 0.4217, 0.7291, 0.5555, 0.7291, 0.4217, 0.521, 0.4217, 0.479, 0.5555, 0.479, 0.4217, 0.06243, 0.521, 0.01649, 0.5833, 9.051e-05, 0.5505, 0.4837, 0.4166, 0.3958, 0.479, 0.3498, 0.4166, 0.9837, 0.4166, 0.8377, 0.4409, 0.9958, 0.4409, 0.01649, 0.4166, 0.06243, 0.479, 9.051e-05, 0.4494, 0.1668, 0.5505, 0.1504, 0.5833, 0.1044, 0.521, 0.2291, 0.521, 0.1832, 0.5833, 0.1668, 0.5505, 0.1668, 0.4494, 0.1044, 0.521, 0.1044, 0.479, 0.3334, 0.5505, 0.3334, 0.4494, 0.3958, 0.479, 0.8498, 0.5833, 0.9378, 0.521, 0.9837, 0.5833, 0.1504, 0.4166, 0.1668, 0.4494, 0.1044, 0.479, 0.2291, 0.479, 0.2291, 0.521, 0.1668, 0.5505, 0.6832, 0.5833, 0.7711, 0.521, 0.817, 0.5833, 0.1832, 0.4166, 0.2291, 0.479, 0.1668, 0.4494, 0.3334, 0.5505, 0.317, 0.5833, 0.2711, 0.521, 0.3958, 0.521, 0.3498, 0.5833, 0.3334, 0.5505, 0.3334, 0.4494, 0.3334, 0.5505, 0.3958, 0.521, 0.3334, 0.4494, 0.2711, 0.521, 0.2711, 0.479, 0.2291, 0.521, 0.317, 0.5833, 0.1832, 0.5833, 0.317, 0.4166, 0.3334, 0.4494, 0.2711, 0.479, 0.3958, 0.479, 0.3958, 0.521, 0.3334, 0.5505, 0.01649, 0.4166, 0.1044, 0.479, 0.06243, 0.479, 0.3498, 0.4166, 0.3958, 0.479, 0.3334, 0.4494, 0.5001, 0.5505, 0.4837, 0.5833, 0.4378, 0.521, 0.4378, 0.479, 0.5001, 0.5505, 0.4378, 0.521, 0.6504, 0.4166, 0.5624, 0.479, 0.5165, 0.4166, 0.5624, 0.521, 0.5165, 0.5833, 0.5001, 0.5505, 0.8334, 0.4494, 0.8334, 0.5505, 0.7711, 0.521, 0.4837, 0.4166, 0.5001, 0.4494, 0.4378, 0.479, 0.4837, 0.5833, 0.3958, 0.521, 0.4378, 0.521, 0.5624, 0.479, 0.5624, 0.521, 0.5001, 0.4494, 0.5165, 0.4166, 0.5624, 0.479, 0.5001, 0.4494, 0.6668, 0.5505, 0.6504, 0.5833, 0.6044, 0.521, 0.6044, 0.479, 0.6668, 0.5505, 0.6044, 0.521, 0.7291, 0.521, 0.6832, 0.5833, 0.6668, 0.5505, 1.0, 0.5505, 0.9378, 0.479, 1.0, 0.4494, 0.5165, 0.5833, 0.6044, 0.521, 0.6504, 0.5833, 0.6504, 0.4166, 0.6668, 0.4494, 0.6044, 0.479, 0.7291, 0.479, 0.7291, 0.521, 0.6668, 0.5505, 0.7711, 0.479, 0.6832, 0.4166, 0.817, 0.4166, 0.6832, 0.4166, 0.7291, 0.479, 0.6668, 0.4494, 0.8334, 0.5505, 0.817, 0.5833, 0.7711, 0.521, 0.01649, 0.5833, 0.1044, 0.521, 0.1504, 0.5833, 0.8958, 0.521, 0.8498, 0.5833, 0.8334, 0.5505, 0.8334, 0.4494, 0.7711, 0.521, 0.7711, 0.479, 0.8334, 0.4494, 0.8334, 0.5505, 0.8958, 0.521, 0.817, 0.4166, 0.8334, 0.4494, 0.7711, 0.479, 0.8498, 0.4166, 0.9378, 0.479, 0.8958, 0.479, 0.8958, 0.479, 0.8958, 0.521, 0.8334, 0.4494, 0.8498, 0.4166, 0.8958, 0.479, 0.8334, 0.4494, 1.0, 0.5505, 0.9837, 0.5833, 0.9378, 0.521, 1.0, 0.4494, 0.9378, 0.521, 1.0, 0.5505, 0.9837, 0.4166, 1.0, 0.4494, 0.9378, 0.479, 0.06243, 0.479, 0.004356, 0.4409, 9.051e-05, 0.4494, 0.1044, 0.479, 0.004356, 0.4409, 0.06243, 0.479, 0.06243, 0.521, 9.051e-05, 0.4494, 0.06243, 0.479, 0.06243, 0.521, 9.051e-05, 0.5505, 0.004356, 0.559, 0.1625, 0.4409, 0.004356, 0.4409, 0.1044, 0.479, 0.1668, 0.4494, 0.1625, 0.4409, 0.1044, 0.479, 0.2291, 0.479, 0.171, 0.4409, 0.1668, 0.4494, 0.1668, 0.5505, 0.1044, 0.479, 0.1044, 0.521, 0.5001, 0.4494, 0.5001, 0.5505, 0.5624, 0.521, 0.1625, 0.559, 0.1044, 0.521, 0.06243, 0.521, 0.1625, 0.559, 0.06243, 0.521, 0.004356, 0.559, 0.1625, 0.559, 0.1668, 0.5505, 0.1044, 0.521, 0.2711, 0.479, 0.171, 0.4409, 0.2291, 0.479, 0.2291, 0.521, 0.1668, 0.5505, 0.171, 0.559, 0.2291, 0.521, 0.2291, 0.479, 0.1668, 0.4494, 0.3292, 0.4409, 0.171, 0.4409, 0.2711, 0.479, 0.3334, 0.4494, 0.3292, 0.4409, 0.2711, 0.479, 0.3958, 0.479, 0.3377, 0.4409, 0.3334, 0.4494, 0.6668, 0.4494, 0.6668, 0.5505, 0.7291, 0.521, 0.3334, 0.5505, 0.2711, 0.479, 0.2711, 0.521, 0.3292, 0.559, 0.3334, 0.5505, 0.2711, 0.521, 0.3292, 0.559, 0.2711, 0.521, 0.2291, 0.521, 0.3292, 0.559, 0.2291, 0.521, 0.171, 0.559, 0.4378, 0.479, 0.3377, 0.4409, 0.3958, 0.479, 0.3958, 0.521, 0.3958, 0.479, 0.3334, 0.4494, 0.3958, 0.521, 0.3334, 0.5505, 0.3377, 0.559, 0.4958, 0.4409, 0.3377, 0.4409, 0.4378, 0.479, 0.5001, 0.4494, 0.4958, 0.4409, 0.4378, 0.479, 0.5624, 0.479, 0.5044, 0.4409, 0.5001, 0.4494, 0.5001, 0.4494, 0.5001, 0.5505, 0.4378, 0.479, 0.5001, 0.5505, 0.4378, 0.479, 0.4378, 0.521, 0.4958, 0.559, 0.3958, 0.521, 0.3377, 0.559, 0.4958, 0.559, 0.5001, 0.5505, 0.4378, 0.521, 0.4958, 0.559, 0.4378, 0.521, 0.3958, 0.521, 0.5624, 0.521, 0.5624, 0.479, 0.5001, 0.4494, 0.5624, 0.521, 0.5001, 0.5505, 0.5044, 0.559, 0.6625, 0.4409, 0.5044, 0.4409, 0.5624, 0.479, 0.6625, 0.4409, 0.5624, 0.479, 0.6044, 0.479, 0.6668, 0.4494, 0.6625, 0.4409, 0.6044, 0.479, 0.7291, 0.479, 0.671, 0.4409, 0.6668, 0.4494, 0.1668, 0.4494, 0.1668, 0.5505, 0.2291, 0.521, 0.6668, 0.5505, 0.6044, 0.479, 0.6044, 0.521, 0.6625, 0.559, 0.5624, 0.521, 0.5044, 0.559, 0.6625, 0.559, 0.6668, 0.5505, 0.6044, 0.521, 0.6625, 0.559, 0.6044, 0.521, 0.5624, 0.521, 0.7291, 0.521, 0.6668, 0.5505, 0.671, 0.559, 0.7291, 0.521, 0.7291, 0.479, 0.6668, 0.4494, 0.8292, 0.4409, 0.7291, 0.479, 0.7711, 0.479, 0.8292, 0.4409, 0.671, 0.4409, 0.7291, 0.479, 0.8334, 0.4494, 0.8292, 0.4409, 0.7711, 0.479, 0.7711, 0.521, 0.7291, 0.521, 0.671, 0.559, 0.7711, 0.521, 0.8334, 0.4494, 0.7711, 0.479, 0.8958, 0.479, 0.8377, 0.4409, 0.8334, 0.4494, 0.6668, 0.5505, 0.6668, 0.4494, 0.7291, 0.479, 0.8292, 0.559, 0.7711, 0.521, 0.671, 0.559, 0.8292, 0.559, 0.8334, 0.5505, 0.7711, 0.521, 0.8958, 0.521, 0.8334, 0.5505, 0.8377, 0.559, 0.8958, 0.521, 0.8958, 0.479, 0.8334, 0.4494, 0.9378, 0.479, 0.8377, 0.4409, 0.8958, 0.479, 0.9958, 0.4409, 0.8377, 0.4409, 0.9378, 0.479, 1.0, 0.4494, 0.9958, 0.4409, 0.9378, 0.479, 0.06243, 0.479, 9.051e-05, 0.5505, 0.06243, 0.521, 0.9958, 0.559, 0.9378, 0.521, 0.8958, 0.521, 0.9958, 0.559, 0.8958, 0.521, 0.8377, 0.559, 0.9958, 0.559, 1.0, 0.5505, 0.9378, 0.521, 0.6044, 0.4217, 0.5624, 0.5555, 0.5624, 0.4217, 0.6044, 0.4217, 0.5624, 0.5555, 0.6044, 0.5555, 0.479, 0.4217, 0.521, 0.5555, 0.521, 0.4217, 0.4378, 0.4217, 0.3958, 0.5555, 0.3958, 0.4217, 0.4378, 0.4217, 0.3958, 0.5555, 0.4378, 0.5555, 0.06243, 0.5555, 0.1044, 0.4217, 0.06243, 0.4217, 0.479, 0.4217, 0.521, 0.5555, 0.521, 0.4217, 0.2711, 0.4217, 0.2291, 0.5555, 0.2291, 0.4217, 0.521, 0.4217, 0.479, 0.5555, 0.479, 0.4217, 0.2711, 0.4217, 0.2291, 0.5555, 0.2711, 0.5555, 0.479, 0.4217, 0.521, 0.5555, 0.521, 0.4217, 0.1625, 0.4217, 0.004356, 0.3889, 0.1625, 0.3889, 0.1625, 0.3889, 0.004356, 0.4217, 0.1625, 0.4217, 0.1044, 0.4217, 0.06243, 0.5555, 0.06243, 0.4217, 0.521, 0.4217, 0.479, 0.5555, 0.479, 0.4217, 0.479, 0.4217, 0.521, 0.5555, 0.521, 0.4217, 0.01649, 0.3889, 0.1504, 0.5555, 0.01649, 0.5555, 0.8498, 0.3889, 0.9837, 0.5555, 0.9837, 0.3889, 0.559, 0.4217, 0.559, 0.3889, 0.5833, 0.3889, 0.4494, 0.5555, 0.4409, 0.4217, 0.4166, 0.5555, 0.5833, 0.5555, 0.559, 0.4217, 0.5833, 0.3889, 0.559, 0.4217, 0.559, 0.3889, 0.5833, 0.3889, 0.5505, 0.5555, 0.559, 0.4217, 0.5505, 0.4217, 0.5833, 0.5555, 0.559, 0.4217, 0.5833, 0.3889, 0.559, 0.4217, 0.5833, 0.3889, 0.559, 0.3889, 0.5833, 0.5555, 0.5833, 0.3889, 0.559, 0.4217, 0.1668, 0.5505, 0.1668, 0.4494, 0.2291, 0.479, 0.559, 0.4217, 0.559, 0.3889, 0.5833, 0.3889, 0.5505, 0.5555, 0.559, 0.4217, 0.5505, 0.4217, 0.5833, 0.5555, 0.559, 0.4217, 0.5833, 0.3889, 0.559, 0.4217, 0.5833, 0.3889, 0.559, 0.3889, 0.5833, 0.5555, 0.5833, 0.3889, 0.559, 0.4217, 0.4494, 0.5555, 0.4409, 0.4217, 0.4494, 0.4217, 0.559, 0.4217, 0.559, 0.3889, 0.5833, 0.3889, 0.5505, 0.5555, 0.559, 0.4217, 0.5505, 0.4217, 0.5833, 0.5555, 0.559, 0.4217, 0.5833, 0.3889, 0.559, 0.4217, 0.5833, 0.3889, 0.559, 0.3889, 0.5833, 0.5555, 0.5833, 0.3889, 0.559, 0.4217, 0.5505, 0.5555, 0.559, 0.4217, 0.5833, 0.5555, 0.559, 0.4217, 0.559, 0.3889, 0.5833, 0.3889, 0.4494, 0.5555, 0.4409, 0.4217, 0.4494, 0.4217, 0.5833, 0.5555, 0.559, 0.4217, 0.5833, 0.3889, 0.559, 0.4217, 0.5833, 0.3889, 0.559, 0.3889, 0.5833, 0.5555, 0.5833, 0.3889, 0.559, 0.4217, 0.5505, 0.5555, 0.559, 0.4217, 0.5505, 0.4217, 0.559, 0.4217, 0.559, 0.3889, 0.5833, 0.3889, 0.5505, 0.5555, 0.559, 0.4217, 0.5833, 0.5555, 0.5833, 0.5555, 0.559, 0.4217, 0.5833, 0.3889, 0.559, 0.4217, 0.5833, 0.3889, 0.559, 0.3889, 0.5833, 0.5555, 0.5833, 0.3889, 0.559, 0.4217, 0.5505, 0.5555, 0.559, 0.4217, 0.5505, 0.4217, 0.559, 0.4217, 0.5833, 0.3889, 0.559, 0.3889, 0.5833, 0.5555, 0.5833, 0.3889, 0.559, 0.4217, 0.4494, 0.5555, 0.4409, 0.4217, 0.4494, 0.4217, 0.4409, 0.4217, 0.4166, 0.3889, 0.4409, 0.3889, 0.4166, 0.5555, 0.4166, 0.3889, 0.4409, 0.4217, 0.5505, 0.5555, 0.559, 0.4217, 0.5833, 0.5555, 0.4409, 0.4217, 0.4409, 0.3889, 0.4166, 0.3889, 0.4494, 0.5555, 0.4409, 0.4217, 0.4494, 0.4217, 0.4166, 0.5555, 0.4409, 0.4217, 0.4166, 0.3889, 0.4409, 0.4217, 0.4166, 0.3889, 0.4409, 0.3889, 0.4166, 0.5555, 0.4166, 0.3889, 0.4409, 0.4217, 0.5505, 0.5555, 0.559, 0.4217, 0.5833, 0.5555, 0.4409, 0.4217, 0.4409, 0.3889, 0.4166, 0.3889, 0.5505, 0.5555, 0.559, 0.4217, 0.5833, 0.5555, 0.4166, 0.5555, 0.4409, 0.4217, 0.4166, 0.3889, 0.4409, 0.4217, 0.4166, 0.3889, 0.4409, 0.3889, 0.4166, 0.5555, 0.4166, 0.3889, 0.4409, 0.4217, 0.4494, 0.5555, 0.4409, 0.4217, 0.4166, 0.5555, 0.4409, 0.4217, 0.4409, 0.3889, 0.4166, 0.3889, 0.4494, 0.5555, 0.4409, 0.4217, 0.4494, 0.4217, 0.4166, 0.5555, 0.4409, 0.4217, 0.4166, 0.3889, 0.4409, 0.4217, 0.4166, 0.3889, 0.4409, 0.3889, 0.4166, 0.5555, 0.4166, 0.3889, 0.4409, 0.4217, 0.4494, 0.5555, 0.4409, 0.4217, 0.4166, 0.5555, 0.4409, 0.4217, 0.4409, 0.3889, 0.4166, 0.3889, 0.4494, 0.5555, 0.4409, 0.4217, 0.4166, 0.5555, 0.4166, 0.5555, 0.4409, 0.4217, 0.4166, 0.3889, 0.4409, 0.4217, 0.4166, 0.3889, 0.4409, 0.3889, 0.4166, 0.5555, 0.4166, 0.3889, 0.4409, 0.4217, 0.5505, 0.5555, 0.559, 0.4217, 0.5833, 0.5555, 0.4409, 0.4217, 0.4409, 0.3889, 0.4166, 0.3889, 0.4494, 0.5555, 0.4409, 0.4217, 0.4494, 0.4217, 0.4166, 0.5555, 0.4409, 0.4217, 0.4166, 0.3889, 0.4409, 0.4217, 0.4166, 0.3889, 0.4409, 0.3889, 0.4166, 0.5555, 0.4166, 0.3889, 0.4409, 0.4217, 0.4494, 0.5555, 0.4409, 0.4217, 0.4166, 0.5555, 0.4409, 0.4217, 0.4409, 0.3889, 0.4166, 0.3889, 0.5505, 0.5555, 0.559, 0.4217, 0.5505, 0.4217, 0.4166, 0.5555, 0.4409, 0.4217, 0.4166, 0.3889, 0.4494, 0.4217, 0.5505, 0.5555, 0.5505, 0.4217, 0.4494, 0.5555, 0.4409, 0.4217, 0.4166, 0.5555, 0.1832, 0.3889, 0.317, 0.5555, 0.1832, 0.5555, 0.4837, 0.4166, 0.3377, 0.4409, 0.4958, 0.4409, 0.6832, 0.3889, 0.817, 0.5555, 0.817, 0.3889, 0.01649, 0.3889, 0.1504, 0.5555, 0.1504, 0.3889, 0.8498, 0.3889, 0.9837, 0.5555, 0.8498, 0.5555, 0.1832, 0.3889, 0.317, 0.5555, 0.317, 0.3889, 0.3498, 0.3889, 0.4837, 0.5555, 0.3498, 0.5555, 0.5165, 0.3889, 0.6504, 0.5555, 0.6504, 0.3889, 0.5165, 0.3889, 0.6504, 0.5555, 0.5165, 0.5555, 0.6625, 0.3889, 0.5044, 0.4217, 0.6625, 0.4217, 0.01649, 0.5833, 0.1625, 0.559, 0.004356, 0.559, 0.5044, 0.559, 0.6504, 0.5833, 0.6625, 0.559, 0.3292, 0.559, 0.1832, 0.5833, 0.317, 0.5833, 0.8292, 0.3889, 0.671, 0.4217, 0.8292, 0.4217, 0.3377, 0.4217, 0.4958, 0.3889, 0.3377, 0.3889, 0.3292, 0.3889, 0.171, 0.4217, 0.3292, 0.4217, 0.6832, 0.3889, 0.817, 0.5555, 0.6832, 0.5555, 0.3498, 0.3889, 0.4837, 0.5555, 0.4837, 0.3889, 0.9958, 0.3889, 0.8377, 0.4217, 0.9958, 0.4217, 0.7711, 0.4217, 0.7291, 0.5555, 0.7711, 0.5555, 0.3498, 0.5833, 0.4958, 0.559, 0.3377, 0.559, 0.1504, 0.4166, 0.004356, 0.4409, 0.1625, 0.4409, 0.6504, 0.4166, 0.5044, 0.4409, 0.6625, 0.4409, 0.758, 0.4921, 0.7711, 0.521, 0.758, 0.5078, 0.317, 0.4166, 0.171, 0.4409, 0.3292, 0.4409, 0.8292, 0.4409, 0.6832, 0.4166, 0.671, 0.4409, 0.8377, 0.559, 0.9837, 0.5833, 0.9958, 0.559, 0.6832, 0.5833, 0.8292, 0.559, 0.671, 0.559, 0.3292, 0.4217, 0.171, 0.3889, 0.3292, 0.3889, 0.4958, 0.4217, 0.3377, 0.3889, 0.4958, 0.3889, 0.6625, 0.4217, 0.5044, 0.3889, 0.6625, 0.3889, 0.8292, 0.4217, 0.671, 0.3889, 0.8292, 0.3889, 0.9958, 0.4217, 0.8377, 0.3889, 0.9958, 0.3889, 0.479, 0.4217, 0.521, 0.5555, 0.521, 0.4217, 0.521, 0.4217, 0.479, 0.5555, 0.479, 0.4217, 0.1044, 0.2051, 0.06243, 0.9361, 0.1044, 0.9361, 0.521, 0.4217, 0.479, 0.5555, 0.479, 0.4217, 0.9378, 0.4217, 0.8958, 0.5555, 0.8958, 0.4217, 0.521, 0.2051, 0.479, 0.9361, 0.479, 0.2051, 0.0913, 0.4921, 0.07555, 0.5078, 0.0913, 0.5078, 0.06243, 0.9361, 0.06243, 0.2051, 0.1044, 0.2051, 0.07555, 0.4921, 0.07555, 0.5078, 0.06243, 0.521, 0.3958, 0.521, 0.4089, 0.5078, 0.4246, 0.5078, 0.1044, 0.521, 0.1044, 0.479, 0.0913, 0.4921, 0.0913, 0.5078, 0.07555, 0.5078, 0.07555, 0.4921, 0.521, 0.2051, 0.521, 0.9361, 0.479, 0.9361, 0.258, 0.5078, 0.2422, 0.5078, 0.2422, 0.4921, 0.521, 0.9361, 0.521, 0.2051, 0.479, 0.2051, 0.258, 0.4921, 0.2422, 0.4921, 0.2422, 0.5078, 0.4246, 0.4921, 0.4089, 0.4921, 0.3958, 0.479, 0.07555, 0.4921, 0.0913, 0.4921, 0.1044, 0.479, 0.06243, 0.479, 0.06243, 0.521, 0.07555, 0.5078, 0.2422, 0.4921, 0.2422, 0.5078, 0.2291, 0.521, 0.4089, 0.5078, 0.3958, 0.521, 0.4378, 0.521, 0.2711, 0.521, 0.2711, 0.479, 0.258, 0.4921, 0.258, 0.4921, 0.2422, 0.4921, 0.2291, 0.479, 0.2291, 0.479, 0.2291, 0.521, 0.2422, 0.5078, 0.2291, 0.9361, 0.2291, 0.2051, 0.2711, 0.2051, 0.521, 0.9361, 0.521, 0.2051, 0.479, 0.2051, 0.5913, 0.4921, 0.5755, 0.4921, 0.5755, 0.5078, 0.521, 0.2051, 0.521, 0.9361, 0.479, 0.9361, 0.2711, 0.2051, 0.2291, 0.2051, 0.2291, 0.9361, 0.4246, 0.4921, 0.4089, 0.4921, 0.4089, 0.5078, 0.258, 0.5078, 0.2422, 0.5078, 0.2291, 0.521, 0.258, 0.4921, 0.2711, 0.479, 0.2711, 0.521, 0.2291, 0.479, 0.2422, 0.4921, 0.258, 0.4921, 0.4246, 0.4921, 0.4378, 0.479, 0.4378, 0.521, 0.0913, 0.4921, 0.1044, 0.479, 0.1044, 0.521, 0.4089, 0.4921, 0.4089, 0.5078, 0.3958, 0.521, 0.5624, 0.521, 0.5755, 0.5078, 0.5913, 0.5078, 0.4378, 0.521, 0.4378, 0.479, 0.4246, 0.4921, 0.4246, 0.5078, 0.4089, 0.5078, 0.4089, 0.4921, 0.521, 0.2051, 0.521, 0.9361, 0.479, 0.9361, 0.3958, 0.9361, 0.3958, 0.2051, 0.4378, 0.2051, 0.521, 0.9361, 0.521, 0.2051, 0.479, 0.2051, 0.4378, 0.2051, 0.3958, 0.2051, 0.3958, 0.9361, 0.5913, 0.5078, 0.5755, 0.5078, 0.5755, 0.4921, 0.5913, 0.4921, 0.5755, 0.4921, 0.5624, 0.479, 0.4089, 0.4921, 0.4246, 0.4921, 0.4378, 0.479, 0.3958, 0.479, 0.3958, 0.521, 0.4089, 0.5078, 0.5913, 0.4921, 0.6044, 0.479, 0.6044, 0.521, 0.5755, 0.5078, 0.5624, 0.521, 0.6044, 0.521, 0.5755, 0.4921, 0.5755, 0.5078, 0.5624, 0.521, 0.2291, 0.521, 0.2422, 0.5078, 0.258, 0.5078, 0.6044, 0.521, 0.6044, 0.479, 0.5913, 0.4921, 0.521, 0.4217, 0.521, 0.5555, 0.479, 0.5555, 0.521, 0.2051, 0.521, 0.9361, 0.479, 0.9361, 0.5624, 0.9361, 0.5624, 0.2051, 0.6044, 0.2051, 0.521, 0.9361, 0.521, 0.2051, 0.479, 0.2051, 0.6044, 0.2051, 0.5624, 0.2051, 0.5624, 0.9361, 0.758, 0.4921, 0.7422, 0.4921, 0.7422, 0.5078, 0.9089, 0.5078, 0.8958, 0.521, 0.9378, 0.521, 0.5755, 0.4921, 0.5913, 0.4921, 0.6044, 0.479, 0.5624, 0.479, 0.5624, 0.521, 0.5755, 0.5078, 0.7422, 0.4921, 0.7422, 0.5078, 0.7291, 0.521, 0.9378, 0.521, 0.8958, 0.521, 0.9089, 0.5078, 0.9089, 0.4921, 0.9089, 0.5078, 0.8958, 0.521, 0.479, 0.9361, 0.521, 0.9361, 0.5078, 0.9492, 0.7291, 0.479, 0.7291, 0.521, 0.7422, 0.5078, 0.758, 0.5078, 0.7422, 0.5078, 0.7422, 0.4921, 0.521, 0.9361, 0.521, 0.2051, 0.479, 0.2051, 0.7291, 0.9361, 0.7291, 0.2051, 0.7711, 0.2051, 0.521, 0.9361, 0.521, 0.2051, 0.479, 0.2051, 0.7711, 0.2051, 0.7291, 0.2051, 0.7291, 0.9361, 0.9246, 0.4921, 0.9089, 0.4921, 0.9089, 0.5078, 0.758, 0.5078, 0.7422, 0.5078, 0.7291, 0.521, 0.7291, 0.479, 0.7422, 0.4921, 0.758, 0.4921, 0.8958, 0.479, 0.8958, 0.521, 0.9089, 0.5078, 0.758, 0.4921, 0.7422, 0.4921, 0.7291, 0.479, 0.7291, 0.521, 0.7422, 0.5078, 0.758, 0.5078, 0.521, 0.2051, 0.479, 0.2051, 0.4921, 0.192, 0.06243, 0.521, 0.07555, 0.5078, 0.0913, 0.5078, 0.7711, 0.521, 0.7711, 0.479, 0.758, 0.4921, 0.9246, 0.5078, 0.9089, 0.5078, 0.9089, 0.4921, 0.521, 0.2051, 0.521, 0.9361, 0.479, 0.9361, 0.8958, 0.9361, 0.8958, 0.2051, 0.9378, 0.2051, 0.4494, 0.4217, 0.5505, 0.4217, 0.5505, 0.5555, 0.9378, 0.2051, 0.8958, 0.2051, 0.8958, 0.9361, 0.479, 0.4217, 0.479, 0.5555, 0.521, 0.5555, 0.0913, 0.4921, 0.07555, 0.4921, 0.06243, 0.479, 0.9089, 0.4921, 0.9246, 0.4921, 0.9378, 0.479, 0.2711, 0.479, 0.2291, 0.479, 0.1832, 0.4166, 0.9378, 0.479, 0.9246, 0.4921, 0.9089, 0.4921, 0.07555, 0.5078, 0.06243, 0.521, 0.1044, 0.521, 0.9378, 0.4217, 0.8958, 0.4217, 0.8958, 0.5555, 0.7711, 0.4217, 0.7711, 0.5555, 0.7291, 0.5555, 0.521, 0.4217, 0.521, 0.5555, 0.479, 0.5555, 0.4837, 0.4166, 0.4378, 0.479, 0.3958, 0.479, 0.9837, 0.4166, 0.8498, 0.4166, 0.8377, 0.4409, 0.3334, 0.5505, 0.2711, 0.521, 0.3334, 0.4494, 0.8498, 0.5833, 0.8958, 0.521, 0.9378, 0.521, 0.6832, 0.5833, 0.7291, 0.521, 0.7711, 0.521, 0.3334, 0.4494, 0.2711, 0.479, 0.3334, 0.5505, 0.2291, 0.521, 0.2711, 0.521, 0.317, 0.5833, 0.01649, 0.4166, 0.1504, 0.4166, 0.1044, 0.479, 0.6504, 0.4166, 0.6044, 0.479, 0.5624, 0.479, 0.8334, 0.4494, 0.8958, 0.521, 0.8334, 0.5505, 0.4837, 0.5833, 0.3498, 0.5833, 0.3958, 0.521, 1.0, 0.5505, 0.9378, 0.521, 0.9378, 0.479, 0.5165, 0.5833, 0.5624, 0.521, 0.6044, 0.521, 0.7711, 0.479, 0.7291, 0.479, 0.6832, 0.4166, 0.01649, 0.5833, 0.06243, 0.521, 0.1044, 0.521, 0.8334, 0.4494, 0.7711, 0.521, 0.8334, 0.5505, 0.8498, 0.4166, 0.9837, 0.4166, 0.9378, 0.479, 1.0, 0.4494, 0.9378, 0.479, 0.9378, 0.521, 0.06243, 0.521, 9.051e-05, 0.5505, 9.051e-05, 0.4494, 0.5001, 0.4494, 0.4378, 0.479, 0.5001, 0.5505, 0.6668, 0.4494, 0.6044, 0.479, 0.6668, 0.5505, 0.5001, 0.4494, 0.5624, 0.521, 0.5001, 0.5505, 0.1668, 0.4494, 0.1044, 0.479, 0.1668, 0.5505, 0.6668, 0.5505, 0.6044, 0.479, 0.6668, 0.4494, 0.06243, 0.479, 9.051e-05, 0.4494, 9.051e-05, 0.5505, 0.6044, 0.4217, 0.6044, 0.5555, 0.5624, 0.5555, 0.6044, 0.4217, 0.5624, 0.4217, 0.5624, 0.5555, 0.479, 0.4217, 0.479, 0.5555, 0.521, 0.5555, 0.4378, 0.4217, 0.4378, 0.5555, 0.3958, 0.5555, 0.4378, 0.4217, 0.3958, 0.4217, 0.3958, 0.5555, 0.06243, 0.5555, 0.1044, 0.5555, 0.1044, 0.4217, 0.479, 0.4217, 0.479, 0.5555, 0.521, 0.5555, 0.2711, 0.4217, 0.2711, 0.5555, 0.2291, 0.5555, 0.521, 0.4217, 0.521, 0.5555, 0.479, 0.5555, 0.2711, 0.4217, 0.2291, 0.4217, 0.2291, 0.5555, 0.479, 0.4217, 0.479, 0.5555, 0.521, 0.5555, 0.1625, 0.4217, 0.004356, 0.4217, 0.004356, 0.3889, 0.1625, 0.3889, 0.004356, 0.3889, 0.004356, 0.4217, 0.1044, 0.4217, 0.1044, 0.5555, 0.06243, 0.5555, 0.521, 0.4217, 0.521, 0.5555, 0.479, 0.5555, 0.479, 0.4217, 0.479, 0.5555, 0.521, 0.5555, 0.01649, 0.3889, 0.1504, 0.3889, 0.1504, 0.5555, 0.8498, 0.3889, 0.8498, 0.5555, 0.9837, 0.5555, 0.4494, 0.5555, 0.4494, 0.4217, 0.4409, 0.4217, 0.5505, 0.5555, 0.5833, 0.5555, 0.559, 0.4217, 0.1668, 0.5505, 0.1044, 0.521, 0.1668, 0.4494, 0.5505, 0.5555, 0.5833, 0.5555, 0.559, 0.4217, 0.4494, 0.5555, 0.4166, 0.5555, 0.4409, 0.4217, 0.5505, 0.5555, 0.5833, 0.5555, 0.559, 0.4217, 0.5505, 0.5555, 0.5505, 0.4217, 0.559, 0.4217, 0.4494, 0.5555, 0.4166, 0.5555, 0.4409, 0.4217, 0.5505, 0.5555, 0.5833, 0.5555, 0.559, 0.4217, 0.5505, 0.5555, 0.5505, 0.4217, 0.559, 0.4217, 0.5505, 0.5555, 0.5833, 0.5555, 0.559, 0.4217, 0.4494, 0.5555, 0.4166, 0.5555, 0.4409, 0.4217, 0.5505, 0.5555, 0.5505, 0.4217, 0.559, 0.4217, 0.4494, 0.5555, 0.4166, 0.5555, 0.4409, 0.4217, 0.5505, 0.5555, 0.5505, 0.4217, 0.559, 0.4217, 0.5505, 0.5555, 0.5505, 0.4217, 0.559, 0.4217, 0.4494, 0.5555, 0.4494, 0.4217, 0.4409, 0.4217, 0.4494, 0.5555, 0.4166, 0.5555, 0.4409, 0.4217, 0.4494, 0.5555, 0.4494, 0.4217, 0.4409, 0.4217, 0.4494, 0.5555, 0.4494, 0.4217, 0.4409, 0.4217, 0.5505, 0.5555, 0.5505, 0.4217, 0.559, 0.4217, 0.4494, 0.5555, 0.4166, 0.5555, 0.4409, 0.4217, 0.4494, 0.5555, 0.4494, 0.4217, 0.4409, 0.4217, 0.5505, 0.5555, 0.5833, 0.5555, 0.559, 0.4217, 0.4494, 0.4217, 0.4494, 0.5555, 0.5505, 0.5555, 0.4494, 0.5555, 0.4494, 0.4217, 0.4409, 0.4217, 0.1832, 0.3889, 0.317, 0.3889, 0.317, 0.5555, 0.4837, 0.4166, 0.3498, 0.4166, 0.3377, 0.4409, 0.6832, 0.3889, 0.6832, 0.5555, 0.817, 0.5555, 0.01649, 0.3889, 0.01649, 0.5555, 0.1504, 0.5555, 0.8498, 0.3889, 0.9837, 0.3889, 0.9837, 0.5555, 0.1832, 0.3889, 0.1832, 0.5555, 0.317, 0.5555, 0.3498, 0.3889, 0.4837, 0.3889, 0.4837, 0.5555, 0.5165, 0.3889, 0.5165, 0.5555, 0.6504, 0.5555, 0.5165, 0.3889, 0.6504, 0.3889, 0.6504, 0.5555, 0.6625, 0.3889, 0.5044, 0.3889, 0.5044, 0.4217, 0.01649, 0.5833, 0.1504, 0.5833, 0.1625, 0.559, 0.5044, 0.559, 0.5165, 0.5833, 0.6504, 0.5833, 0.3292, 0.559, 0.171, 0.559, 0.1832, 0.5833, 0.8292, 0.3889, 0.671, 0.3889, 0.671, 0.4217, 0.3377, 0.4217, 0.4958, 0.4217, 0.4958, 0.3889, 0.3292, 0.3889, 0.171, 0.3889, 0.171, 0.4217, 0.6832, 0.3889, 0.817, 0.3889, 0.817, 0.5555, 0.3498, 0.3889, 0.3498, 0.5555, 0.4837, 0.5555, 0.9958, 0.3889, 0.8377, 0.3889, 0.8377, 0.4217, 0.7711, 0.4217, 0.7291, 0.4217, 0.7291, 0.5555, 0.3498, 0.5833, 0.4837, 0.5833, 0.4958, 0.559, 0.1504, 0.4166, 0.01649, 0.4166, 0.004356, 0.4409, 0.6504, 0.4166, 0.5165, 0.4166, 0.5044, 0.4409, 0.758, 0.4921, 0.7711, 0.479, 0.7711, 0.521, 0.317, 0.4166, 0.1832, 0.4166, 0.171, 0.4409, 0.8292, 0.4409, 0.817, 0.4166, 0.6832, 0.4166, 0.8377, 0.559, 0.8498, 0.5833, 0.9837, 0.5833, 0.6832, 0.5833, 0.817, 0.5833, 0.8292, 0.559, 0.3292, 0.4217, 0.171, 0.4217, 0.171, 0.3889, 0.4958, 0.4217, 0.3377, 0.4217, 0.3377, 0.3889, 0.6625, 0.4217, 0.5044, 0.4217, 0.5044, 0.3889, 0.8292, 0.4217, 0.671, 0.4217, 0.671, 0.3889, 0.9958, 0.4217, 0.8377, 0.4217, 0.8377, 0.3889, 0.479, 0.4217, 0.479, 0.5555, 0.521, 0.5555, 0.521, 0.4217, 0.521, 0.5555, 0.479, 0.5555, 0.1044, 0.2051, 0.06243, 0.2051, 0.06243, 0.9361, 0.521, 0.4217, 0.521, 0.5555, 0.479, 0.5555, 0.9378, 0.4217, 0.9378, 0.5555, 0.8958, 0.5555, 0.521, 0.2051, 0.521, 0.9361, 0.479, 0.9361, 0.0913, 0.4921, 0.07555, 0.4921, 0.07555, 0.5078])
me_shape_9_indexedfaceset.materials.append(mat_metal_goldpins_1)
me_shape_9_indexedfaceset.materials.append(mat_plastic_glossy_black)
me_shape_9_indexedfaceset.update()
me_shape_9_indexedfaceset.normals_split_custom_set([tuple(v) for v in zip(*[iter([0.0, -1.0, 1.505e-07, 0.0, -1.0, 1.505e-07, 0.0, -1.0, 1.505e-07, -0.7071, 0.0, 0.7071, -0.7071, 0.0, 0.7071, -0.7071, 0.0, 0.7071, 0.0, 0.7071, 0.7071, 0.0, 0.7071, 0.7071, 0.0, 0.7071, 0.7071, 0.7071, 0.0, -0.7071, 0.7071, 0.0, -0.7071, 0.7071, 0.0, -0.7071, 0.0, 0.0, 1.0, 0.0, 0.0, 1.0, 0.0, 0.0, 1.0, 1.0, 0.0, 0.0, 1.0, 0.0, 0.0, 1.0, 0.0, 0.0, 0.0, 0.0, 1.0, 0.0, 0.0, 1.0, 0.0, 0.0, 1.0, -1.0, 0.0, 0.0, -1.0, 0.0, 0.0, -1.0, 0.0, 0.0, 0.0, 0.0, -1.0, 0.0, 0.0, -1.0, 0.0, 0.0, -1.0, 0.0, -0.7071, 0.7071, 0.0, -0.7071, 0.7071, 0.0, -0.7071, 0.7071, 0.0, -0.7071, -0.7071, 0.0, -0.7071, -0.7071, 0.0, -0.7071, -0.7071, -0.7071, 0.0, -0.7071, -0.7071, 0.0, -0.7071, -0.7071, 0.0, -0.7071, -0.7071, 0.0, 0.7071, -0.7071, 0.0, 0.7071, -0.7071, 0.0, 0.7071, 0.0, 0.7071, -0.7071, 0.0, 0.7071, -0.7071, 0.0, 0.7071, -0.7071, 0.7071, 0.0, -0.7071, 0.7071, 0.0, -0.7071, 0.7071, 0.0, -0.7071, 0.0, -0.7071, 0.7071, 0.0, -0.7071, 0.7071, 0.0, -0.7071, 0.7071, -0.7071, 0.0, -0.7071, -0.7071, 0.0, -0.7071, -0.7071, 0.0, -0.7071, 0.0, -1.0, 1.505e-07, 0.0, -1.0, 1.505e-07, 0.0, -1.0, 1.505e-07, -1.0, 0.0, 0.0, -1.0, 0.0, 0.0, -1.0, 0.0, 0.0, 0.0, 0.0, -1.0, 0.0, 0.0, -1.0, 0.0, 0.0, -1.0, 1.0, 0.0, 0.0, 1.0, 0.0, 0.0, 1.0, 0.0, 0.0, 0.0, 1.0, -1.505e-07, 0.0, 1.0, -1.505e-07, 0.0, 1.0, -1.505e-07, 0.0, 0.0, -1.0, 0.0, 0.0, -1.0, 0.0, 0.0, -1.0, 0.0, 0.7071, -0.7071, 0.0, 0.7071, -0.7071, 0.0, 0.7071, -0.7071, 0.7071, 0.0, 0.7071, 0.7071, 0.0, 0.7071, 0.7071, 0.0, 0.7071, 0.0, -0.7071, -0.7071, 0.0, -0.7071, -0.7071, 0.0, -0.7071, -0.7071, 0.7071, 0.0, 0.7071, 0.7071, 0.0, 0.7071, 0.7071, 0.0, 0.7071, 0.7071, 0.0, 0.7071, 0.7071, 0.0, 0.7071, 0.7071, 0.0, 0.7071, -0.7071, 0.0, 0.7071, -0.7071, 0.0, 0.7071, -0.7071, 0.0, 0.7071, 0.0, 0.7071, 0.7071, 0.0, 0.7071, 0.7071, 0.0, 0.7071, 0.7071, 0.7071, 0.0, -0.7071, 0.7071, 0.0, -0.7071, 0.7071, 0.0, -0.7071, 0.0, 0.0, 1.0, 0.0, 0.0, 1.0, 0.0, 0.0, 1.0, 1.0, 0.0, 0.0, 1.0, 0.0, 0.0, 1.0, 0.0, 0.0, 0.0, -1.0, 1.505e-07, 0.0, -1.0, 1.505e-07, 0.0, -1.0, 1.505e-07, -1.0, 0.0, 0.0, -1.0, 0.0, 0.0, -1.0, 0.0, 0.0, 0.0, 1.0, -1.505e-07, 0.0, 1.0, -1.505e-07, 0.0, 1.0, -1.505e-07, 0.0, 0.0, 1.0, 0.0, 0.0, 1.0, 0.0, 0.0, 1.0, 0.0, -0.7071, 0.7071, 0.0, -0.7071, 0.7071, 0.0, -0.7071, 0.7071, 0.0, -0.7071, -0.7071, 0.0, -0.7071, -0.7071, 0.0, -0.7071, -0.7071, -0.7071, 0.0, -0.7071, -0.7071, 0.0, -0.7071, -0.7071, 0.0, -0.7071, 0.7071, 0.0, 0.7071, 0.7071, 0.0, 0.7071, 0.7071, 0.0, 0.7071, 0.0, 0.7071, -0.7071, 0.0, 0.7071, -0.7071, 0.0, 0.7071, -0.7071, -0.7071, 0.0, 0.7071, -0.7071, 0.0, 0.7071, -0.7071, 0.0, 0.7071, 0.0, 0.7071, 0.7071, 0.0, 0.7071, 0.7071, 0.0, 0.7071, 0.7071, 0.7071, 0.0, -0.7071, 0.7071, 0.0, -0.7071, 0.7071, 0.0, -0.7071, 1.0, 0.0, 0.0, 1.0, 0.0, 0.0, 1.0, 0.0, 0.0, 1.0, 0.0, 0.0, 1.0, 0.0, 0.0, 1.0, 0.0, 0.0, 0.0, -1.0, 1.505e-07, 0.0, -1.0, 1.505e-07, 0.0, -1.0, 1.505e-07, -1.0, 0.0, 0.0, -1.0, 0.0, 0.0, -1.0, 0.0, 0.0, 0.0, 1.0, -1.505e-07, 0.0, 1.0, -1.505e-07, 0.0, 1.0, -1.505e-07, 0.0, 0.0, -1.0, 0.0, 0.0, -1.0, 0.0, 0.0, -1.0, 0.0, 0.7071, -0.7071, 0.0, 0.7071, -0.7071, 0.0, 0.7071, -0.7071, 0.0, -0.7071, -0.7071, 0.0, -0.7071, -0.7071, 0.0, -0.7071, -0.7071, -0.7071, 0.0, -0.7071, -0.7071, 0.0, -0.7071, -0.7071, 0.0, -0.7071, -0.7071, 0.0, 0.7071, -0.7071, 0.0, 0.7071, -0.7071, 0.0, 0.7071, 0.0, 0.7071, 0.7071, 0.0, 0.7071, 0.7071, 0.0, 0.7071, 0.7071, -0.7071, 0.0, 0.7071, -0.7071, 0.0, 0.7071, -0.7071, 0.0, 0.7071, 0.7071, 0.0, 0.7071, 0.7071, 0.0, 0.7071, 0.7071, 0.0, 0.7071, -0.7071, 0.0, -0.7071, -0.7071, 0.0, -0.7071, -0.7071, 0.0, -0.7071, 0.0, 0.0, 1.0, 0.0, 0.0, 1.0, 0.0, 0.0, 1.0, -1.0, 0.0, 0.0, -1.0, 0.0, 0.0, -1.0, 0.0, 0.0, 0.0, -1.0, 1.505e-07, 0.0, -1.0, 1.505e-07, 0.0, -1.0, 1.505e-07, -1.0, 0.0, 0.0, -1.0, 0.0, 0.0, -1.0, 0.0, 0.0, 0.0, 1.0, -1.503e-07, 0.0, 1.0, -1.465e-07, 0.0, 1.0, -1.463e-07, 0.0, 0.0, -1.0, 0.0, 0.0, -1.0, 0.0, 0.0, -1.0, 0.0, 0.7071, -0.7071, 0.0, 0.7071, -0.7071, 0.0, 0.7071, -0.7071, 0.0, -0.7071, -0.7071, 0.0, -0.7071, -0.7071, 0.0, -0.7071, -0.7071, -0.7071, 0.0, -0.7071, -0.7071, 0.0, -0.7071, -0.7071, 0.0, -0.7071, 0.0, -0.7071, 0.7071, 0.0, -0.7071, 0.7071, 0.0, -0.7071, 0.7071, 0.0, 0.7071, 0.7071, 0.0, 0.7071, 0.7071, 0.0, 0.7071, 0.7071, 0.7071, 0.0, -0.7071, 0.7071, 0.0, -0.7071, 0.7071, 0.0, -0.7071, 0.0, 0.7071, 0.7071, 0.0, 0.7071, 0.7071, 0.0, 0.7071, 0.7071, 0.7071, 0.0, -0.7071, 0.7071, 0.0, -0.7071, 0.7071, 0.0, -0.7071, 0.0, 0.0, 1.0, 0.0, 0.0, 1.0, 0.0, 0.0, 1.0, 1.0, 0.0, 0.0, 1.0, 0.0, 0.0, 1.0, 0.0, 0.0, 0.0, -1.0, 1.505e-07, 0.0, -1.0, 1.505e-07, 0.0, -1.0, 1.505e-07, 1.0, 0.0, 0.0, 1.0, 0.0, 0.0, 1.0, 0.0, 0.0, 0.0, 1.0, -1.505e-07, 0.0, 1.0, -1.505e-07, 0.0, 1.0, -1.505e-07, -1.0, 0.0, 0.0, -1.0, 0.0, 0.0, -1.0, 0.0, 0.0, 0.0, -0.7071, 0.7071, 0.0, -0.7071, 0.7071, 0.0, -0.7071, 0.7071, 0.0, -0.7071, -0.7071, 0.0, -0.7071, -0.7071, 0.0, -0.7071, -0.7071, 3.351e-07, 0.0, 1.0, 0.0, 0.0, 1.0, 0.0, 0.0, 1.0, 0.0, -0.7071, 0.7071, 0.0, -0.7071, 0.7071, 0.0, -0.7071, 0.7071, 0.0, 0.7071, -0.7071, 0.0, 0.7071, -0.7071, 0.0, 0.7071, -0.7071, 0.0, 1.0, 2.724e-08, 0.0, 1.0, 4.124e-08, 0.0, 1.0, 4.565e-08, 0.0, -1.0, -4.565e-08, 0.0, -1.0, -4.565e-08, 0.0, -1.0, -4.565e-08, 1.0, 0.0, 0.0, 1.0, 0.0, 0.0, 1.0, 0.0, 0.0, -1.193e-07, 0.0, 1.0, 0.0, 0.0, 1.0, 0.0, 0.0, 1.0, 0.0, 0.0, 1.0, -7.483e-08, 0.0, 1.0, 0.0, 0.0, 1.0, 0.0, 4.833e-07, -1.0, 0.0, 4.833e-07, -1.0, 0.0, 4.833e-07, -1.0, 0.0, 0.0, 1.0, -3.351e-07, 0.0, 1.0, -1.205e-07, 0.0, 1.0, -3.531e-08, 0.0, 1.0, 0.0, 0.0, 1.0, 1.193e-07, 0.0, 1.0, 1.675e-07, 0.0, 1.0, 0.0, 0.0, 1.0, -3.531e-08, 0.0, 1.0, -4.274e-08, 0.0, 1.0, 1.193e-07, 0.0, 1.0, 3.351e-07, 0.0, 1.0, -3.531e-08, 0.0, 1.0, -4.274e-08, 0.0, 1.0, -7.483e-08, 0.0, 1.0, 0.0, 0.0, 1.0, -1.675e-07, 0.0, 1.0, 0.0, 0.0, 1.0, 0.0, 0.0, 1.0, -4.274e-08, 0.0, 1.0, 3.351e-07, 0.0, 1.0, -7.483e-08, 0.0, 1.0, 1.675e-07, 0.0, 1.0, -3.531e-08, 0.0, 1.0, 0.0, 0.0, 1.0, 1.193e-07, 0.0, 1.0, 0.0, 0.0, 1.0, 0.0, 0.0, 1.0, -7.483e-08, 0.0, 1.0, -4.274e-08, 0.0, 1.0, -3.531e-08, 0.0, 1.0, 0.0, 0.0, 1.0, 1.193e-07, 0.0, 1.0, 1.675e-07, 0.0, 1.0, 0.0, 0.0, 1.0, -3.531e-08, 0.0, 1.0, -2.355e-09, 5.586e-08, -1.0, -6.878e-09, 9.255e-08, -1.0, -2.876e-08, 1.193e-07, -1.0, -4.274e-08, 0.0, 1.0, 1.193e-07, 0.0, 1.0, 3.351e-07, 0.0, 1.0, 1.675e-07, 0.0, 1.0, 0.0, 0.0, 1.0, 0.0, 0.0, 1.0, 0.0, 0.0, 1.0, -4.274e-08, 0.0, 1.0, 3.351e-07, 0.0, 1.0, -7.483e-08, 0.0, 1.0, 1.675e-07, 0.0, 1.0, -3.531e-08, 0.0, 1.0, 0.0, 0.0, 1.0, 3.351e-07, 0.0, 1.0, -3.351e-07, 0.0, 1.0, 0.0, 0.0, 1.0, -7.483e-08, 0.0, 1.0, -4.274e-08, 0.0, 1.0, 1.35e-08, 0.0, 1.0, 0.0, 0.0, 1.0, -1.675e-07, 0.0, 1.0, 3e-08, 0.0, 1.0, 1.35e-08, 0.0, 1.0, -1.675e-07, 0.0, 1.0, 0.0, 0.0, 1.0, -3.351e-07, 0.0, 1.0, 0.0, 0.0, 1.0, -1.193e-07, 0.0, 1.0, 0.0, 0.0, 1.0, 1.35e-08, 0.0, 1.0, 0.0, 0.0, 1.0, 0.0, 0.0, 1.0, 1.193e-07, 0.0, 1.0, 0.0, 0.0, 1.0, 8.408e-09, 0.0, 1.0, 3e-08, 0.0, 1.0, 0.0, 0.0, 1.0, 1.675e-07, 0.0, 1.0, -1.675e-07, 0.0, 1.0, -3.351e-07, 0.0, 1.0, -1.193e-07, 0.0, 1.0, 8.408e-09, 0.0, 1.0, 0.0, 0.0, 1.0, -3.351e-07, 0.0, 1.0, 8.408e-09, 0.0, 1.0, 1.327e-14, 0.0, 1.0, 0.0, 0.0, 1.0, -1.675e-07, 0.0, 1.0, 7.483e-08, 0.0, 1.0, 1.327e-14, 0.0, 1.0, -1.675e-07, 0.0, 1.0, 1.675e-07, 0.0, 1.0, 0.0, 0.0, 1.0, 1.327e-14, 0.0, 1.0, 7.062e-08, 0.0, 1.0, 7.483e-08, 0.0, 1.0, 2.06e-07, 0.0, 1.0, 0.0, 0.0, 1.0, -1.675e-07, 0.0, 1.0, 0.0, 0.0, 1.0, 0.0, 0.0, 1.0, -4.245e-14, 0.0, 1.0, 7.483e-08, 0.0, 1.0, -7.483e-08, 0.0, 1.0, 1.675e-07, 0.0, 1.0, 1.327e-14, 0.0, 1.0, 3.351e-07, 0.0, 1.0, 0.0, 0.0, 1.0, 0.0, 0.0, 1.0, 0.0, 0.0, 1.0, -7.483e-08, 0.0, 1.0, -4.245e-14, 0.0, 1.0, 0.0, 0.0, 1.0, 0.0, 0.0, 1.0, 1.193e-07, 0.0, 1.0, 0.0, 0.0, 1.0, 1.193e-07, 0.0, 1.0, 0.0, 0.0, 1.0, -1.193e-07, 0.0, 1.0, 0.0, 0.0, 1.0, 0.0, 0.0, 1.0, 0.0, 0.0, 1.0, 1.193e-07, 0.0, 1.0, 3.351e-07, 0.0, 1.0, -7.056e-09, 5.646e-08, -1.0, -7.056e-09, 9.195e-08, -1.0, -2.876e-08, 1.193e-07, -1.0, 0.0, 0.0, 1.0, 0.0, 0.0, 1.0, 3.351e-07, 0.0, 1.0, 0.0, 0.0, 1.0, 7.483e-08, 0.0, 1.0, -3.351e-07, 0.0, 1.0, -3.351e-07, 0.0, 1.0, -1.193e-07, 0.0, 1.0, 0.0, 0.0, 1.0, 0.0, 0.0, 1.0, -3.351e-07, 0.0, 1.0, 0.0, 0.0, 1.0, 7.062e-08, 0.0, 1.0, 0.0, 0.0, 1.0, -1.675e-07, 0.0, 1.0, 1.416e-07, 5.646e-08, -1.0, 3.177e-08, 1.193e-07, -1.0, 7.791e-08, 9.195e-08, -1.0, 0.0, 0.0, 1.0, 2.06e-07, 0.0, 1.0, 7.483e-08, 0.0, 1.0, -3.256e-08, -2.22e-08, -1.0, -1.569e-07, 2.614e-08, -1.0, -1.613e-07, 5.526e-08, -1.0, 2.812e-08, -2.22e-08, -1.0, -1.569e-07, 2.614e-08, -1.0, -3.256e-08, -2.22e-08, -1.0, -1.193e-07, 0.0, 1.0, -1.205e-07, 0.0, 1.0, -3.351e-07, 0.0, 1.0, -1.403e-08, 1.215e-07, -1.0, -9.614e-08, 9.316e-08, -1.0, -8.717e-08, 1.447e-07, -1.0, 1.395e-07, 2.614e-08, -1.0, -1.569e-07, 2.614e-08, -1.0, 2.812e-08, -2.22e-08, -1.0, -2.355e-09, 5.586e-08, -1.0, 1.395e-07, 2.614e-08, -1.0, 2.812e-08, -2.22e-08, -1.0, -3.783e-08, -2.003e-08, -1.0, -1.569e-07, 2.614e-08, -1.0, -2.355e-09, 5.586e-08, -1.0, -6.878e-09, 9.255e-08, -1.0, 2.812e-08, -2.22e-08, -1.0, 2.851e-09, 1.215e-07, -1.0, -2.355e-09, 5.586e-08, -1.0, -6.878e-09, 9.255e-08, -1.0, -2.876e-08, 1.193e-07, -1.0, 6.974e-08, 1.447e-07, -1.0, 2.851e-09, 1.215e-07, -1.0, -1.403e-08, 1.215e-07, -1.0, 6.974e-08, 1.447e-07, -1.0, -1.403e-08, 1.215e-07, -1.0, -8.717e-08, 1.447e-07, -1.0, 6.974e-08, 1.447e-07, -1.0, -6.878e-09, 9.255e-08, -1.0, 2.851e-09, 1.215e-07, -1.0, 2.812e-08, -2.22e-08, -1.0, -1.569e-07, 2.614e-08, -1.0, -3.783e-08, -2.003e-08, -1.0, -2.876e-08, 1.193e-07, -1.0, -6.878e-09, 9.255e-08, -1.0, -8.717e-08, 1.447e-07, -1.0, -2.876e-08, 1.193e-07, -1.0, -3.783e-08, -2.003e-08, -1.0, -2.355e-09, 5.586e-08, -1.0, 1.395e-07, 2.614e-08, -1.0, -1.569e-07, 2.614e-08, -1.0, 2.812e-08, -2.22e-08, -1.0, -2.355e-09, 5.586e-08, -1.0, 1.395e-07, 2.614e-08, -1.0, 2.812e-08, -2.22e-08, -1.0, -3.783e-08, -2.003e-08, -1.0, -1.569e-07, 2.614e-08, -1.0, -2.355e-09, 5.586e-08, -1.0, -2.355e-09, 5.586e-08, -1.0, -6.878e-09, 9.255e-08, -1.0, -2.876e-08, 1.193e-07, -1.0, -6.878e-09, 9.255e-08, -1.0, 2.812e-08, -2.22e-08, -1.0, 2.851e-09, 1.215e-07, -1.0, 6.974e-08, 1.447e-07, -1.0, -6.878e-09, 9.255e-08, -1.0, 2.851e-09, 1.215e-07, -1.0, 6.974e-08, 1.447e-07, -1.0, 2.851e-09, 1.215e-07, -1.0, -2.876e-08, 1.193e-07, -1.0, 6.974e-08, 1.447e-07, -1.0, -2.876e-08, 1.193e-07, -1.0, -8.717e-08, 1.447e-07, -1.0, 2.812e-08, -2.22e-08, -1.0, -1.569e-07, 2.614e-08, -1.0, -3.783e-08, -2.003e-08, -1.0, -2.876e-08, 1.193e-07, -1.0, -3.783e-08, -2.003e-08, -1.0, -2.355e-09, 5.586e-08, -1.0, -2.876e-08, 1.193e-07, -1.0, -6.878e-09, 9.255e-08, -1.0, -8.717e-08, 1.447e-07, -1.0, 1.395e-07, 2.614e-08, -1.0, -1.569e-07, 2.614e-08, -1.0, 2.812e-08, -2.22e-08, -1.0, -2.355e-09, 5.586e-08, -1.0, 1.395e-07, 2.614e-08, -1.0, 2.812e-08, -2.22e-08, -1.0, -3.783e-08, -2.003e-08, -1.0, -1.569e-07, 2.614e-08, -1.0, -2.355e-09, 5.586e-08, -1.0, 8.408e-09, 0.0, 1.0, 1.35e-08, 0.0, 1.0, 3e-08, 0.0, 1.0, -6.878e-09, 9.255e-08, -1.0, 2.812e-08, -2.22e-08, -1.0, 2.851e-09, 1.215e-07, -1.0, 6.974e-08, 1.447e-07, -1.0, -2.876e-08, 1.193e-07, -1.0, -8.717e-08, 1.447e-07, -1.0, 6.974e-08, 1.447e-07, -1.0, -6.878e-09, 9.255e-08, -1.0, 2.851e-09, 1.215e-07, -1.0, 6.974e-08, 1.447e-07, -1.0, 2.851e-09, 1.215e-07, -1.0, -2.876e-08, 1.193e-07, -1.0, -2.876e-08, 1.193e-07, -1.0, -3.783e-08, -2.003e-08, -1.0, -2.355e-09, 5.586e-08, -1.0, -2.876e-08, 1.193e-07, -1.0, -6.878e-09, 9.255e-08, -1.0, -8.717e-08, 1.447e-07, -1.0, 1.395e-07, 2.614e-08, -1.0, -1.569e-07, 2.614e-08, -1.0, -3.783e-08, -2.003e-08, -1.0, 1.395e-07, 2.614e-08, -1.0, -3.783e-08, -2.003e-08, -1.0, 2.812e-08, -2.22e-08, -1.0, -2.355e-09, 5.586e-08, -1.0, 1.395e-07, 2.614e-08, -1.0, 2.812e-08, -2.22e-08, -1.0, -3.783e-08, -2.003e-08, -1.0, -1.569e-07, 2.614e-08, -1.0, -2.355e-09, 5.586e-08, -1.0, -2.355e-09, 5.586e-08, -1.0, -6.878e-09, 9.255e-08, -1.0, -2.876e-08, 1.193e-07, -1.0, -6.878e-09, 9.255e-08, -1.0, 2.812e-08, -2.22e-08, -1.0, 2.851e-09, 1.215e-07, -1.0, 6.974e-08, 1.447e-07, -1.0, -2.876e-08, 1.193e-07, -1.0, -8.717e-08, 1.447e-07, -1.0, 6.974e-08, 1.447e-07, -1.0, -6.878e-09, 9.255e-08, -1.0, 2.851e-09, 1.215e-07, -1.0, 6.974e-08, 1.447e-07, -1.0, 2.851e-09, 1.215e-07, -1.0, -2.876e-08, 1.193e-07, -1.0, -2.876e-08, 1.193e-07, -1.0, -6.878e-09, 9.255e-08, -1.0, -8.717e-08, 1.447e-07, -1.0, -2.876e-08, 1.193e-07, -1.0, -3.783e-08, -2.003e-08, -1.0, -2.355e-09, 5.586e-08, -1.0, 1.395e-07, 2.614e-08, -1.0, -3.783e-08, -2.003e-08, -1.0, 3.711e-08, -2.003e-08, -1.0, 1.395e-07, 2.614e-08, -1.0, -1.569e-07, 2.614e-08, -1.0, -3.783e-08, -2.003e-08, -1.0, -7.056e-09, 5.646e-08, -1.0, 1.395e-07, 2.614e-08, -1.0, 3.711e-08, -2.003e-08, -1.0, 2.805e-08, 1.193e-07, -1.0, -2.876e-08, 1.193e-07, -1.0, -8.717e-08, 1.447e-07, -1.0, 2.805e-08, 1.193e-07, -1.0, -7.056e-09, 5.646e-08, -1.0, 3.711e-08, -2.003e-08, -1.0, -3.783e-08, -2.003e-08, -1.0, -1.569e-07, 2.614e-08, -1.0, -7.056e-09, 5.646e-08, -1.0, 1.327e-14, 0.0, 1.0, -4.245e-14, 0.0, 1.0, -7.483e-08, 0.0, 1.0, 6.973e-08, 1.447e-07, -1.0, 2.805e-08, 1.193e-07, -1.0, -8.717e-08, 1.447e-07, -1.0, 6.973e-08, 1.447e-07, -1.0, -7.056e-09, 9.195e-08, -1.0, 2.805e-08, 1.193e-07, -1.0, -2.876e-08, 1.193e-07, -1.0, -7.056e-09, 9.195e-08, -1.0, -8.717e-08, 1.447e-07, -1.0, -2.876e-08, 1.193e-07, -1.0, -3.783e-08, -2.003e-08, -1.0, -7.056e-09, 5.646e-08, -1.0, 4.758e-08, -2.003e-08, -1.0, -1.569e-07, 2.614e-08, -1.0, -3.783e-08, -2.003e-08, -1.0, 1.395e-07, 2.614e-08, -1.0, -1.569e-07, 2.614e-08, -1.0, 4.758e-08, -2.003e-08, -1.0, 1.416e-07, 5.646e-08, -1.0, 1.395e-07, 2.614e-08, -1.0, 4.758e-08, -2.003e-08, -1.0, -3.256e-08, -2.22e-08, -1.0, -9.614e-08, 9.316e-08, -1.0, -1.403e-08, 1.215e-07, -1.0, 6.974e-08, 1.447e-07, -1.0, 3.177e-08, 1.193e-07, -1.0, -2.876e-08, 1.193e-07, -1.0, 6.974e-08, 1.447e-07, -1.0, -2.876e-08, 1.193e-07, -1.0, -8.717e-08, 1.447e-07, -1.0, 6.974e-08, 1.447e-07, -1.0, 7.791e-08, 9.195e-08, -1.0, 3.177e-08, 1.193e-07, -1.0, 0.0, -1.0, -3.166e-08, 0.0, -1.0, -5.965e-08, 0.0, -1.0, -2.283e-08, 0.0, 1.0, 2.724e-08, 0.0, 1.0, 4.124e-08, 0.0, 1.0, 4.565e-08, -1.0, 0.0, 0.0, -1.0, 0.0, 0.0, -1.0, 0.0, 0.0, 0.0, -1.0, -3.166e-08, 0.0, -1.0, -5.965e-08, 0.0, -1.0, -2.283e-08, 0.0, 1.0, 2.724e-08, 0.0, 1.0, 4.124e-08, 0.0, 1.0, 4.565e-08, 0.0, 1.0, 4.124e-08, 0.0, 1.0, 2.724e-08, 0.0, 1.0, 2.283e-08, -1.0, 0.0, 0.0, -1.0, 0.0, 0.0, -1.0, 0.0, 0.0, 0.0, -1.0, -4.565e-08, 0.0, -1.0, -4.565e-08, 0.0, -1.0, -4.565e-08, 1.0, 0.0, 0.0, 1.0, 0.0, 0.0, 1.0, 0.0, 0.0, 0.0, 1.0, 3.166e-08, 0.0, 1.0, 5.965e-08, 0.0, 1.0, 6.848e-08, -1.0, 0.0, 0.0, -1.0, 0.0, 0.0, -1.0, 0.0, 0.0, 0.0, -1.0, 0.0, 0.0, -1.0, 0.0, 0.0, -1.0, 0.0, 0.0, 1.0, 0.0, 0.0, 1.0, 0.0, 0.0, 1.0, 0.0, 0.0, -1.0, -3.166e-08, 0.0, -1.0, -5.965e-08, 0.0, -1.0, -2.283e-08, 1.0, 0.0, 0.0, 1.0, 0.0, 0.0, 1.0, 0.0, 0.0, -1.0, 0.0, 0.0, -1.0, 0.0, 0.0, -1.0, 0.0, 0.0, 0.0, -1.0, -5.238e-08, 0.0, -1.0, -3.964e-08, 0.0, -1.0, 0.0, 0.0, 1.0, 3.964e-08, 0.0, 1.0, 5.238e-08, 0.0, 1.0, 0.0, 0.8944, 0.4472, -8.544e-09, 0.8944, 0.4472, 0.0, 0.8944, 0.4472, 0.0, -0.8944, -0.4472, -7.247e-07, -0.8944, -0.4472, -5.16e-08, -0.8944, -0.4472, -6.614e-07, 0.8944, 0.4472, -2.509e-07, 0.8944, 0.4472, -8.544e-09, 0.8944, 0.4472, 0.0, 0.8944, 0.4472, -3.411e-08, 0.8944, 0.4472, 0.0, 0.8944, 0.4472, 0.0, -0.8944, 0.4472, -6.975e-07, -0.8944, 0.4472, -3.411e-08, -0.8944, 0.4472, 2.513e-08, 0.8944, 0.4472, -6.386e-07, 0.8944, 0.4472, -3.411e-08, 0.8944, 0.4472, 0.0, -0.8944, 0.4472, -3.411e-08, -0.8944, 0.4472, 0.0, -0.8944, 0.4472, 0.0, -0.8944, 0.4472, -6.386e-07, -0.8944, 0.4472, 0.0, -0.8944, 0.4472, -3.411e-08, -3.531e-08, 0.0, 1.0, -4.274e-08, 0.0, 1.0, -7.483e-08, 0.0, 1.0, 0.8944, 0.4472, 2.003e-08, 0.8944, 0.4472, 0.0, 0.8944, 0.4472, 0.0, -0.8944, 0.4472, -1.985e-07, -0.8944, 0.4472, -4.033e-09, -0.8944, 0.4472, 2.513e-08, 0.8944, 0.4472, 1.824e-07, 0.8944, 0.4472, 2.003e-08, 0.8944, 0.4472, 0.0, -0.8944, 0.4472, -4.033e-09, -0.8944, 0.4472, 0.0, -0.8944, 0.4472, 0.0, -0.8944, 0.4472, -1.824e-07, -0.8944, 0.4472, 0.0, -0.8944, 0.4472, -4.033e-09, 0.8944, -0.4472, -3.255e-07, 0.8944, -0.4472, -2.755e-08, 0.8944, -0.4472, -2.513e-08, 0.8944, 0.4472, 7.997e-09, 0.8944, 0.4472, 0.0, 0.8944, 0.4472, 0.0, -0.8944, 0.4472, 1.138e-09, -0.8944, 0.4472, 7.997e-09, -0.8944, 0.4472, 2.513e-08, 0.8944, 0.4472, 0.0, 0.8944, 0.4472, 7.997e-09, 0.8944, 0.4472, 0.0, -0.8944, 0.4472, 7.997e-09, -0.8944, 0.4472, 0.0, -0.8944, 0.4472, 0.0, -0.8944, 0.4472, 0.0, -0.8944, 0.4472, 0.0, -0.8944, 0.4472, 7.997e-09, 0.8944, 0.4472, 1.138e-09, 0.8944, 0.4472, 7.997e-09, 0.8944, 0.4472, 0.0, 0.8944, 0.4472, -1.025e-09, 0.8944, 0.4472, 0.0, 0.8944, 0.4472, 0.0, 0.8944, -0.4472, 1.486e-07, 0.8944, -0.4472, 1.025e-09, 0.8944, -0.4472, -2.513e-08, 0.8944, 0.4472, -1.368e-07, 0.8944, 0.4472, -1.025e-09, 0.8944, 0.4472, 0.0, -0.8944, 0.4472, 7.997e-09, -0.8944, 0.4472, 0.0, -0.8944, 0.4472, 0.0, -0.8944, 0.4472, 0.0, -0.8944, 0.4472, 0.0, -0.8944, 0.4472, 7.997e-09, -0.8944, 0.4472, 1.138e-09, -0.8944, 0.4472, 7.997e-09, -0.8944, 0.4472, 2.513e-08, 0.8944, 0.4472, 7.997e-09, 0.8944, 0.4472, 0.0, 0.8944, 0.4472, 0.0, 0.8944, 0.4472, 1.137e-09, 0.8944, 0.4472, 7.997e-09, 0.8944, 0.4472, 0.0, 0.8944, 0.4472, 0.0, 0.8944, 0.4472, 7.997e-09, 0.8944, 0.4472, 0.0, -0.8944, 0.4472, 7.997e-09, -0.8944, 0.4472, 0.0, -0.8944, 0.4472, 0.0, -0.8944, 0.4472, 0.0, -0.8944, 0.4472, 0.0, -0.8944, 0.4472, 7.997e-09, -0.8944, 0.4472, 1.138e-09, -0.8944, 0.4472, 7.997e-09, -0.8944, 0.4472, 2.513e-08, -0.8944, 0.4472, 7.997e-09, -0.8944, 0.4472, 0.0, -0.8944, 0.4472, 0.0, -0.8944, 0.4472, 0.0, -0.8944, 0.4472, 0.0, -0.8944, 0.4472, 7.997e-09, 0.8944, -0.4472, -1.758e-07, 0.8944, -0.4472, -1.852e-08, 0.8944, -0.4472, -2.513e-08, 0.8944, -0.4472, -2.755e-08, 0.8944, -0.4472, 0.0, 0.8944, -0.4472, 0.0, 0.8944, -0.4472, -2.965e-07, 0.8944, -0.4472, 0.0, 0.8944, -0.4472, -2.755e-08, 0.8944, 0.4472, -2.733e-07, 0.8944, 0.4472, -8.544e-09, 0.8944, 0.4472, -2.509e-07, -0.8944, -0.4472, -5.16e-08, -0.8944, -0.4472, 0.0, -0.8944, -0.4472, 0.0, 0.8944, -0.4472, -7.247e-07, 0.8944, -0.4472, -5.16e-08, 0.8944, -0.4472, -2.513e-08, -0.8944, -0.4472, -6.614e-07, -0.8944, -0.4472, -5.16e-08, -0.8944, -0.4472, 0.0, 0.8944, -0.4472, -5.16e-08, 0.8944, -0.4472, 0.0, 0.8944, -0.4472, 0.0, 0.8944, -0.4472, -6.614e-07, 0.8944, -0.4472, 0.0, 0.8944, -0.4472, -5.16e-08, 0.8944, 0.4472, -6.975e-07, 0.8944, 0.4472, -3.411e-08, 0.8944, 0.4472, -6.386e-07, -0.8944, -0.4472, -2.153e-08, -0.8944, -0.4472, 0.0, -0.8944, -0.4472, 0.0, 0.8944, 0.4472, 2.007e-07, 0.8944, 0.4472, 2.003e-08, 0.8944, 0.4472, 1.824e-07, -0.8944, -0.4472, -2.052e-07, -0.8944, -0.4472, -2.153e-08, -0.8944, -0.4472, 0.0, 0.8944, -0.4472, 1.025e-09, 0.8944, -0.4472, 0.0, 0.8944, -0.4472, 0.0, 0.8944, -0.4472, 1.368e-07, 0.8944, -0.4472, 0.0, 0.8944, -0.4472, 1.025e-09, -0.8944, -0.4472, -2.257e-07, -0.8944, -0.4472, -2.153e-08, -0.8944, -0.4472, -2.052e-07, -0.8944, -0.4472, -9.501e-09, -0.8944, -0.4472, 0.0, -0.8944, -0.4472, 0.0, 0.8944, -0.4472, -2.609e-08, 0.8944, -0.4472, -9.501e-09, 0.8944, -0.4472, -2.513e-08, -0.8944, -0.4472, -2.281e-08, -0.8944, -0.4472, -9.501e-09, -0.8944, -0.4472, 0.0, 0.8944, -0.4472, -9.501e-09, 0.8944, -0.4472, 0.0, 0.8944, -0.4472, 0.0, 0.8944, -0.4472, -2.281e-08, 0.8944, -0.4472, 0.0, 0.8944, -0.4472, -9.501e-09, -0.8944, -0.4472, -2.609e-08, -0.8944, -0.4472, -9.501e-09, -0.8944, -0.4472, -2.281e-08, -0.8944, -0.4472, -9.501e-09, -0.8944, -0.4472, 0.0, -0.8944, -0.4472, 0.0, -0.8944, -0.4472, -2.609e-08, -0.8944, -0.4472, -9.501e-09, -0.8944, -0.4472, -2.281e-08, -0.8944, -0.4472, -2.281e-08, -0.8944, -0.4472, -9.501e-09, -0.8944, -0.4472, 0.0, 0.8944, -0.4472, -1.852e-08, 0.8944, -0.4472, 0.0, 0.8944, -0.4472, 0.0, 0.8944, -0.4472, -1.596e-07, 0.8944, -0.4472, 0.0, 0.8944, -0.4472, -1.852e-08, 0.8944, 0.4472, -1.486e-07, 0.8944, 0.4472, -1.025e-09, 0.8944, 0.4472, -1.368e-07, -0.8944, -0.4472, -9.501e-09, -0.8944, -0.4472, 0.0, -0.8944, -0.4472, 0.0, 0.8944, -0.4472, -2.609e-08, 0.8944, -0.4472, -9.501e-09, 0.8944, -0.4472, -2.513e-08, -0.8944, -0.4472, -2.281e-08, -0.8944, -0.4472, -9.501e-09, -0.8944, -0.4472, 0.0, 0.8944, -0.4472, -9.501e-09, 0.8944, -0.4472, 0.0, 0.8944, -0.4472, 0.0, 0.8944, -0.4472, -2.281e-08, 0.8944, -0.4472, 0.0, 0.8944, -0.4472, -9.501e-09, -0.8944, -0.4472, -2.609e-08, -0.8944, -0.4472, -9.501e-09, -0.8944, -0.4472, -2.281e-08, -0.8944, -0.4472, -9.501e-09, -0.8944, -0.4472, 0.0, -0.8944, -0.4472, 0.0, -0.8944, 0.4472, 1.138e-09, -0.8944, 0.4472, 7.997e-09, -0.8944, 0.4472, 2.513e-08, -0.8944, -0.4472, -2.281e-08, -0.8944, -0.4472, -9.501e-09, -0.8944, -0.4472, 0.0, -1.0, 0.0, 0.0, -1.0, 0.0, 0.0, -1.0, 0.0, 0.0, -0.8944, -0.4472, -2.609e-08, -0.8944, -0.4472, -9.501e-09, -0.8944, -0.4472, -2.281e-08, 0.0, -1.0, -5.238e-08, 0.0, -1.0, -3.964e-08, 0.0, -1.0, 0.0, 0.0, 4.833e-07, -1.0, 0.0, 4.833e-07, -1.0, 0.0, 4.833e-07, -1.0, 0.0, 1.0, 7.929e-08, 0.0, 1.0, 1.048e-07, 0.0, 1.0, 0.0, 0.0, 1.0, 3.964e-08, 0.0, 1.0, 5.238e-08, 0.0, 1.0, 0.0, 0.0, -1.0, -5.238e-08, 0.0, -1.0, -3.964e-08, 0.0, -1.0, 0.0, 0.0, 1.0, 3.964e-08, 0.0, 1.0, 5.238e-08, 0.0, 1.0, 0.0, 0.0, -1.0, -5.238e-08, 0.0, -1.0, -3.964e-08, 0.0, -1.0, 0.0, 0.0, 1.0, 3.964e-08, 0.0, 1.0, 5.238e-08, 0.0, 1.0, 0.0, 0.0, -1.0, -5.238e-08, 0.0, -1.0, -3.964e-08, 0.0, -1.0, 0.0, 0.0, 1.0, 0.0, 0.0, 1.0, 0.0, 0.0, 1.0, 0.0, 0.0, -3.222e-07, -1.0, 0.0, -3.222e-07, -1.0, 0.0, -3.222e-07, -1.0, 0.0, -3.222e-07, -1.0, 0.0, -3.222e-07, -1.0, 0.0, -3.222e-07, -1.0, 0.0, -3.222e-07, -1.0, 0.0, -3.222e-07, -1.0, 0.0, -3.222e-07, -1.0, 0.0, 1.0, 0.0, 0.0, 1.0, 0.0, 0.0, 1.0, 0.0, 0.0, 1.0, 0.0, 0.0, 1.0, 0.0, 0.0, 1.0, 0.0, 0.0, 1.0, 0.0, 0.0, 1.0, 0.0, 0.0, 1.0, 0.0, 0.0, -1.0, -1.048e-07, 0.0, -1.0, -7.929e-08, 0.0, -1.0, 0.0, 0.0, 1.0, 3.964e-08, 0.0, 1.0, 5.238e-08, 0.0, 1.0, 0.0, 0.0, 1.0, 0.0, 0.0, 1.0, 0.0, 0.0, 1.0, 0.0, 0.0, 1.0, 3.166e-08, 0.0, 1.0, 5.965e-08, 0.0, 1.0, 6.848e-08, 0.0, -3.222e-07, -1.0, 0.0, -3.222e-07, -1.0, 0.0, -3.222e-07, -1.0, 0.0, 4.833e-07, -1.0, 0.0, 4.833e-07, -1.0, 0.0, 4.833e-07, -1.0, 0.0, 4.833e-07, -1.0, 0.0, 4.833e-07, -1.0, 0.0, 4.833e-07, -1.0, 0.7071, 0.0, 0.7071, 0.7071, 0.0, 0.7071, 0.7071, 0.0, 0.7071, 0.0, 4.833e-07, -1.0, 0.0, 4.833e-07, -1.0, 0.0, 4.833e-07, -1.0, 0.0, 4.833e-07, -1.0, 0.0, 4.833e-07, -1.0, 0.0, 4.833e-07, -1.0, 0.0, -3.222e-07, -1.0, 0.0, -3.222e-07, -1.0, 0.0, -3.222e-07, -1.0, 0.0, -3.222e-07, -1.0, 0.0, -3.222e-07, -1.0, 0.0, -3.222e-07, -1.0, 0.0, -1.0, 0.0, 0.0, -1.0, 0.0, 0.0, -1.0, 0.0, 0.0, -1.0, 0.0, 0.0, -1.0, 0.0, 0.0, -1.0, 0.0, 0.0, -1.0, 0.0, 0.0, -1.0, 0.0, 0.0, -1.0, 0.0, 0.0, -1.0, 0.0, 0.0, -1.0, 0.0, 0.0, -1.0, 0.0, 0.0, -1.0, 0.0, 0.0, -1.0, 0.0, 0.0, -1.0, 0.0, -1.0, 0.0, 0.0, -1.0, 0.0, 0.0, -1.0, 0.0, 0.0, 1.0, 0.0, 0.0, 1.0, 0.0, 0.0, 1.0, 0.0, 0.0, 0.0, 1.0, -1.505e-07, 0.0, 1.0, -1.505e-07, 0.0, 1.0, -1.505e-07, 1.0, 0.0, 0.0, 1.0, 0.0, 0.0, 1.0, 0.0, 0.0, 0.0, -1.0, -3.166e-08, 0.0, -1.0, -5.965e-08, 0.0, -1.0, -2.283e-08, 1.0, 0.0, 0.0, 1.0, 0.0, 0.0, 1.0, 0.0, 0.0, 0.0, 0.0, -1.0, 0.0, 0.0, -1.0, 0.0, 0.0, -1.0, 0.0, -1.0, 1.505e-07, 0.0, -1.0, 1.505e-07, 0.0, -1.0, 1.505e-07, -0.7071, 0.0, 0.7071, -0.7071, 0.0, 0.7071, -0.7071, 0.0, 0.7071, 0.0, 0.7071, 0.7071, 0.0, 0.7071, 0.7071, 0.0, 0.7071, 0.7071, 0.7071, 0.0, -0.7071, 0.7071, 0.0, -0.7071, 0.7071, 0.0, -0.7071, 0.0, 0.0, 1.0, 0.0, 0.0, 1.0, 0.0, 0.0, 1.0, 1.0, 0.0, 0.0, 1.0, 0.0, 0.0, 1.0, 0.0, 0.0, 0.0, 0.0, 1.0, 0.0, 0.0, 1.0, 0.0, 0.0, 1.0, -1.0, 0.0, 0.0, -1.0, 0.0, 0.0, -1.0, 0.0, 0.0, 0.0, 0.0, -1.0, 0.0, 0.0, -1.0, 0.0, 0.0, -1.0, 0.0, -0.7071, 0.7071, 0.0, -0.7071, 0.7071, 0.0, -0.7071, 0.7071, 0.0, -0.7071, -0.7071, 0.0, -0.7071, -0.7071, 0.0, -0.7071, -0.7071, -0.7071, 0.0, -0.7071, -0.7071, 0.0, -0.7071, -0.7071, 0.0, -0.7071, -0.7071, 0.0, 0.7071, -0.7071, 0.0, 0.7071, -0.7071, 0.0, 0.7071, 0.0, 0.7071, -0.7071, 0.0, 0.7071, -0.7071, 0.0, 0.7071, -0.7071, 0.7071, 0.0, -0.7071, 0.7071, 0.0, -0.7071, 0.7071, 0.0, -0.7071, 0.0, -0.7071, 0.7071, 0.0, -0.7071, 0.7071, 0.0, -0.7071, 0.7071, -0.7071, 0.0, -0.7071, -0.7071, 0.0, -0.7071, -0.7071, 0.0, -0.7071, 0.0, -1.0, 1.505e-07, 0.0, -1.0, 1.505e-07, 0.0, -1.0, 1.505e-07, -1.0, 0.0, 0.0, -1.0, 0.0, 0.0, -1.0, 0.0, 0.0, 0.0, 0.0, -1.0, 0.0, 0.0, -1.0, 0.0, 0.0, -1.0, 1.0, 0.0, 0.0, 1.0, 0.0, 0.0, 1.0, 0.0, 0.0, 0.0, 1.0, -1.505e-07, 0.0, 1.0, -1.505e-07, 0.0, 1.0, -1.505e-07, 0.0, 0.0, -1.0, 0.0, 0.0, -1.0, 0.0, 0.0, -1.0, 0.0, 0.7071, -0.7071, 0.0, 0.7071, -0.7071, 0.0, 0.7071, -0.7071, 0.7071, 0.0, 0.7071, 0.7071, 0.0, 0.7071, 0.7071, 0.0, 0.7071, 0.0, -0.7071, -0.7071, 0.0, -0.7071, -0.7071, 0.0, -0.7071, -0.7071, 0.7071, 0.0, 0.7071, 0.7071, 0.0, 0.7071, 0.7071, 0.0, 0.7071, 0.7071, 0.0, 0.7071, 0.7071, 0.0, 0.7071, 0.7071, 0.0, 0.7071, -0.7071, 0.0, 0.7071, -0.7071, 0.0, 0.7071, -0.7071, 0.0, 0.7071, 0.0, 0.7071, 0.7071, 0.0, 0.7071, 0.7071, 0.0, 0.7071, 0.7071, 0.7071, 0.0, -0.7071, 0.7071, 0.0, -0.7071, 0.7071, 0.0, -0.7071, 0.0, 0.0, 1.0, 0.0, 0.0, 1.0, 0.0, 0.0, 1.0, 1.0, 0.0, 0.0, 1.0, 0.0, 0.0, 1.0, 0.0, 0.0, 0.0, -1.0, 1.505e-07, 0.0, -1.0, 1.505e-07, 0.0, -1.0, 1.505e-07, -1.0, 0.0, 0.0, -1.0, 0.0, 0.0, -1.0, 0.0, 0.0, 0.0, 1.0, -1.505e-07, 0.0, 1.0, -1.505e-07, 0.0, 1.0, -1.505e-07, 0.0, 0.0, 1.0, 0.0, 0.0, 1.0, 0.0, 0.0, 1.0, 0.0, -0.7071, 0.7071, 0.0, -0.7071, 0.7071, 0.0, -0.7071, 0.7071, 0.0, -0.7071, -0.7071, 0.0, -0.7071, -0.7071, 0.0, -0.7071, -0.7071, -0.7071, 0.0, -0.7071, -0.7071, 0.0, -0.7071, -0.7071, 0.0, -0.7071, 0.7071, 0.0, 0.7071, 0.7071, 0.0, 0.7071, 0.7071, 0.0, 0.7071, 0.0, 0.7071, -0.7071, 0.0, 0.7071, -0.7071, 0.0, 0.7071, -0.7071, -0.7071, 0.0, 0.7071, -0.7071, 0.0, 0.7071, -0.7071, 0.0, 0.7071, 0.0, 0.7071, 0.7071, 0.0, 0.7071, 0.7071, 0.0, 0.7071, 0.7071, 0.7071, 0.0, -0.7071, 0.7071, 0.0, -0.7071, 0.7071, 0.0, -0.7071, 1.0, 0.0, 0.0, 1.0, 0.0, 0.0, 1.0, 0.0, 0.0, 1.0, 0.0, 0.0, 1.0, 0.0, 0.0, 1.0, 0.0, 0.0, 0.0, -1.0, 1.505e-07, 0.0, -1.0, 1.505e-07, 0.0, -1.0, 1.505e-07, -1.0, 0.0, 0.0, -1.0, 0.0, 0.0, -1.0, 0.0, 0.0, 0.0, 1.0, -1.505e-07, 0.0, 1.0, -1.505e-07, 0.0, 1.0, -1.505e-07, 0.0, 0.0, -1.0, 0.0, 0.0, -1.0, 0.0, 0.0, -1.0, 0.0, 0.7071, -0.7071, 0.0, 0.7071, -0.7071, 0.0, 0.7071, -0.7071, 0.0, -0.7071, -0.7071, 0.0, -0.7071, -0.7071, 0.0, -0.7071, -0.7071, -0.7071, 0.0, -0.7071, -0.7071, 0.0, -0.7071, -0.7071, 0.0, -0.7071, -0.7071, 0.0, 0.7071, -0.7071, 0.0, 0.7071, -0.7071, 0.0, 0.7071, 0.0, 0.7071, 0.7071, 0.0, 0.7071, 0.7071, 0.0, 0.7071, 0.7071, -0.7071, 0.0, 0.7071, -0.7071, 0.0, 0.7071, -0.7071, 0.0, 0.7071, 0.7071, 0.0, 0.7071, 0.7071, 0.0, 0.7071, 0.7071, 0.0, 0.7071, -0.7071, 0.0, -0.7071, -0.7071, 0.0, -0.7071, -0.7071, 0.0, -0.7071, 0.0, 0.0, 1.0, 0.0, 0.0, 1.0, 0.0, 0.0, 1.0, -1.0, 0.0, 0.0, -1.0, 0.0, 0.0, -1.0, 0.0, 0.0, 0.0, -1.0, 1.505e-07, 0.0, -1.0, 1.505e-07, 0.0, -1.0, 1.505e-07, -1.0, 0.0, 0.0, -1.0, 0.0, 0.0, -1.0, 0.0, 0.0, 0.0, 1.0, -1.503e-07, 0.0, 1.0, -1.505e-07, 0.0, 1.0, -1.465e-07, 0.0, 0.0, -1.0, 0.0, 0.0, -1.0, 0.0, 0.0, -1.0, 0.0, 0.7071, -0.7071, 0.0, 0.7071, -0.7071, 0.0, 0.7071, -0.7071, 0.0, -0.7071, -0.7071, 0.0, -0.7071, -0.7071, 0.0, -0.7071, -0.7071, -0.7071, 0.0, -0.7071, -0.7071, 0.0, -0.7071, -0.7071, 0.0, -0.7071, 0.0, -0.7071, 0.7071, 0.0, -0.7071, 0.7071, 0.0, -0.7071, 0.7071, 0.0, 0.7071, 0.7071, 0.0, 0.7071, 0.7071, 0.0, 0.7071, 0.7071, 0.7071, 0.0, -0.7071, 0.7071, 0.0, -0.7071, 0.7071, 0.0, -0.7071, 0.0, 0.7071, 0.7071, 0.0, 0.7071, 0.7071, 0.0, 0.7071, 0.7071, 0.7071, 0.0, -0.7071, 0.7071, 0.0, -0.7071, 0.7071, 0.0, -0.7071, 0.0, 0.0, 1.0, 0.0, 0.0, 1.0, 0.0, 0.0, 1.0, 1.0, 0.0, 0.0, 1.0, 0.0, 0.0, 1.0, 0.0, 0.0, 0.0, -1.0, 1.505e-07, 0.0, -1.0, 1.505e-07, 0.0, -1.0, 1.505e-07, 1.0, 0.0, 0.0, 1.0, 0.0, 0.0, 1.0, 0.0, 0.0, 0.0, 1.0, -1.505e-07, 0.0, 1.0, -1.505e-07, 0.0, 1.0, -1.505e-07, -1.0, 0.0, 0.0, -1.0, 0.0, 0.0, -1.0, 0.0, 0.0, 0.0, -0.7071, 0.7071, 0.0, -0.7071, 0.7071, 0.0, -0.7071, 0.7071, 0.0, -0.7071, -0.7071, 0.0, -0.7071, -0.7071, 0.0, -0.7071, -0.7071, 3.351e-07, 0.0, 1.0, -7.483e-08, 0.0, 1.0, 0.0, 0.0, 1.0, 0.0, -0.7071, 0.7071, 0.0, -0.7071, 0.7071, 0.0, -0.7071, 0.7071, 0.0, 0.7071, -0.7071, 0.0, 0.7071, -0.7071, 0.0, 0.7071, -0.7071, 0.0, 1.0, 2.724e-08, 0.0, 1.0, 2.283e-08, 0.0, 1.0, 4.124e-08, 0.0, -1.0, -4.565e-08, 0.0, -1.0, -4.565e-08, 0.0, -1.0, -4.565e-08, 1.0, 0.0, 0.0, 1.0, 0.0, 0.0, 1.0, 0.0, 0.0, 0.0, 0.0, 1.0, 3e-08, 0.0, 1.0, -7.483e-08, 0.0, 1.0, 0.0, 4.833e-07, -1.0, 0.0, 4.833e-07, -1.0, 0.0, 4.833e-07, -1.0, -3.531e-08, 0.0, 1.0, 1.193e-07, 0.0, 1.0, -4.274e-08, 0.0, 1.0, 0.0, 0.0, 1.0, -1.193e-07, 0.0, 1.0, -1.675e-07, 0.0, 1.0, 0.0, 0.0, 1.0, 1.675e-07, 0.0, 1.0, 1.193e-07, 0.0, 1.0, -2.355e-09, 5.586e-08, -1.0, 2.812e-08, -2.22e-08, -1.0, -6.878e-09, 9.255e-08, -1.0, 1.675e-07, 0.0, 1.0, 1.193e-07, 0.0, 1.0, 0.0, 0.0, 1.0, 0.0, 0.0, 1.0, 0.0, 0.0, 1.0, 3.351e-07, 0.0, 1.0, 0.0, 0.0, 1.0, 7.483e-08, 0.0, 1.0, -3.351e-07, 0.0, 1.0, 0.0, 0.0, 1.0, -1.193e-07, 0.0, 1.0, 0.0, 0.0, 1.0, 0.0, 0.0, 1.0, 0.0, 0.0, 1.0, 1.675e-07, 0.0, 1.0, 7.062e-08, 0.0, 1.0, -1.675e-07, 0.0, 1.0, 7.483e-08, 0.0, 1.0, 0.0, 0.0, 1.0, -1.193e-07, 0.0, 1.0, -1.675e-07, 0.0, 1.0, 3.351e-07, 0.0, 1.0, -7.483e-08, 0.0, 1.0, 0.0, 0.0, 1.0, 0.0, 0.0, 1.0, -1.193e-07, 0.0, 1.0, 1.193e-07, 0.0, 1.0, -7.056e-09, 5.646e-08, -1.0, 2.805e-08, 1.193e-07, -1.0, -7.056e-09, 9.195e-08, -1.0, 0.0, 0.0, 1.0, 0.0, 0.0, 1.0, 7.483e-08, 0.0, 1.0, 1.416e-07, 5.646e-08, -1.0, 4.758e-08, -2.003e-08, -1.0, 3.177e-08, 1.193e-07, -1.0, -1.193e-07, 0.0, 1.0, 0.0, 0.0, 1.0, -1.205e-07, 0.0, 1.0, -2.355e-09, 5.586e-08, -1.0, 2.812e-08, -2.22e-08, -1.0, -6.878e-09, 9.255e-08, -1.0, -2.355e-09, 5.586e-08, -1.0, 2.812e-08, -2.22e-08, -1.0, -6.878e-09, 9.255e-08, -1.0, 8.408e-09, 0.0, 1.0, -1.193e-07, 0.0, 1.0, 1.35e-08, 0.0, 1.0, -2.355e-09, 5.586e-08, -1.0, 2.812e-08, -2.22e-08, -1.0, -6.878e-09, 9.255e-08, -1.0, 1.327e-14, 0.0, 1.0, 7.483e-08, 0.0, 1.0, -4.245e-14, 0.0, 1.0, -3.256e-08, -2.22e-08, -1.0, -1.613e-07, 5.526e-08, -1.0, -9.614e-08, 9.316e-08, -1.0, 0.0, -1.0, -3.166e-08, 0.0, -1.0, -6.848e-08, 0.0, -1.0, -5.965e-08, 0.0, 1.0, 2.724e-08, 0.0, 1.0, 2.283e-08, 0.0, 1.0, 4.124e-08, -1.0, 0.0, 0.0, -1.0, 0.0, 0.0, -1.0, 0.0, 0.0, 0.0, -1.0, -3.166e-08, 0.0, -1.0, -6.848e-08, 0.0, -1.0, -5.965e-08, 0.0, 1.0, 2.724e-08, 0.0, 1.0, 2.283e-08, 0.0, 1.0, 4.124e-08, 0.0, 1.0, 4.124e-08, 0.0, 1.0, 4.565e-08, 0.0, 1.0, 2.724e-08, -1.0, 0.0, 0.0, -1.0, 0.0, 0.0, -1.0, 0.0, 0.0, 0.0, -1.0, -4.565e-08, 0.0, -1.0, -4.565e-08, 0.0, -1.0, -4.565e-08, 1.0, 0.0, 0.0, 1.0, 0.0, 0.0, 1.0, 0.0, 0.0, 0.0, 1.0, 3.166e-08, 0.0, 1.0, 2.283e-08, 0.0, 1.0, 5.965e-08, -1.0, 0.0, 0.0, -1.0, 0.0, 0.0, -1.0, 0.0, 0.0, 0.0, -1.0, 0.0, 0.0, -1.0, 0.0, 0.0, -1.0, 0.0, 0.0, 1.0, 0.0, 0.0, 1.0, 0.0, 0.0, 1.0, 0.0, 0.0, -1.0, -3.166e-08, 0.0, -1.0, -6.848e-08, 0.0, -1.0, -5.965e-08, 1.0, 0.0, 0.0, 1.0, 0.0, 0.0, 1.0, 0.0, 0.0, -1.0, 0.0, 0.0, -1.0, 0.0, 0.0, -1.0, 0.0, 0.0, 0.0, -1.0, -5.238e-08, 0.0, -1.0, -9.203e-08, 0.0, -1.0, -3.964e-08, 0.0, 1.0, 3.964e-08, 0.0, 1.0, 9.203e-08, 0.0, 1.0, 5.238e-08, -0.8944, -0.4472, -7.247e-07, -0.8944, -0.4472, -2.513e-08, -0.8944, -0.4472, -5.16e-08, -0.8944, 0.4472, -6.975e-07, -0.8944, 0.4472, -6.386e-07, -0.8944, 0.4472, -3.411e-08, -3.531e-08, 0.0, 1.0, 1.193e-07, 0.0, 1.0, -4.274e-08, 0.0, 1.0, -0.8944, 0.4472, -1.985e-07, -0.8944, 0.4472, -1.824e-07, -0.8944, 0.4472, -4.033e-09, 0.8944, -0.4472, -3.255e-07, 0.8944, -0.4472, -2.965e-07, 0.8944, -0.4472, -2.755e-08, -0.8944, 0.4472, 1.138e-09, -0.8944, 0.4472, 0.0, -0.8944, 0.4472, 7.997e-09, 0.8944, 0.4472, 1.138e-09, 0.8944, 0.4472, 2.513e-08, 0.8944, 0.4472, 7.997e-09, 0.8944, -0.4472, 1.486e-07, 0.8944, -0.4472, 1.368e-07, 0.8944, -0.4472, 1.025e-09, -0.8944, 0.4472, 1.138e-09, -0.8944, 0.4472, 0.0, -0.8944, 0.4472, 7.997e-09, 0.8944, 0.4472, 1.137e-09, 0.8944, 0.4472, 2.513e-08, 0.8944, 0.4472, 7.997e-09, -0.8944, 0.4472, 1.138e-09, -0.8944, 0.4472, 0.0, -0.8944, 0.4472, 7.997e-09, 0.8944, -0.4472, -1.758e-07, 0.8944, -0.4472, -1.596e-07, 0.8944, -0.4472, -1.852e-08, 0.8944, 0.4472, -2.733e-07, 0.8944, 0.4472, 2.513e-08, 0.8944, 0.4472, -8.544e-09, 0.8944, -0.4472, -7.247e-07, 0.8944, -0.4472, -6.614e-07, 0.8944, -0.4472, -5.16e-08, 0.8944, 0.4472, -6.975e-07, 0.8944, 0.4472, 2.513e-08, 0.8944, 0.4472, -3.411e-08, 0.8944, 0.4472, 2.007e-07, 0.8944, 0.4472, 2.513e-08, 0.8944, 0.4472, 2.003e-08, -0.8944, -0.4472, -2.257e-07, -0.8944, -0.4472, -2.513e-08, -0.8944, -0.4472, -2.153e-08, 0.8944, -0.4472, -2.609e-08, 0.8944, -0.4472, -2.281e-08, 0.8944, -0.4472, -9.501e-09, -0.8944, -0.4472, -2.609e-08, -0.8944, -0.4472, -2.513e-08, -0.8944, -0.4472, -9.501e-09, -0.8944, -0.4472, -2.609e-08, -0.8944, -0.4472, -2.513e-08, -0.8944, -0.4472, -9.501e-09, 0.8944, 0.4472, -1.486e-07, 0.8944, 0.4472, 2.513e-08, 0.8944, 0.4472, -1.025e-09, 0.8944, -0.4472, -2.609e-08, 0.8944, -0.4472, -2.281e-08, 0.8944, -0.4472, -9.501e-09, -0.8944, -0.4472, -2.609e-08, -0.8944, -0.4472, -2.513e-08, -0.8944, -0.4472, -9.501e-09, -0.8944, 0.4472, 1.138e-09, -0.8944, 0.4472, 0.0, -0.8944, 0.4472, 7.997e-09, -1.0, 0.0, 0.0, -1.0, 0.0, 0.0, -1.0, 0.0, 0.0, -0.8944, -0.4472, -2.609e-08, -0.8944, -0.4472, -2.513e-08, -0.8944, -0.4472, -9.501e-09, 0.0, -1.0, -5.238e-08, 0.0, -1.0, -9.203e-08, 0.0, -1.0, -3.964e-08, 0.0, 4.833e-07, -1.0, 0.0, 4.833e-07, -1.0, 0.0, 4.833e-07, -1.0, 0.0, 1.0, 7.929e-08, 0.0, 1.0, 1.841e-07, 0.0, 1.0, 1.048e-07, 0.0, 1.0, 3.964e-08, 0.0, 1.0, 9.203e-08, 0.0, 1.0, 5.238e-08, 0.0, -1.0, -5.238e-08, 0.0, -1.0, -9.202e-08, 0.0, -1.0, -3.964e-08, 0.0, 1.0, 3.964e-08, 0.0, 1.0, 9.203e-08, 0.0, 1.0, 5.238e-08, 0.0, -1.0, -5.238e-08, 0.0, -1.0, -9.203e-08, 0.0, -1.0, -3.964e-08, 0.0, 1.0, 3.964e-08, 0.0, 1.0, 9.203e-08, 0.0, 1.0, 5.238e-08, 0.0, -1.0, -5.238e-08, 0.0, -1.0, -9.203e-08, 0.0, -1.0, -3.964e-08, 0.0, 1.0, 0.0, 0.0, 1.0, 0.0, 0.0, 1.0, 0.0, 0.0, -3.222e-07, -1.0, 0.0, -3.222e-07, -1.0, 0.0, -3.222e-07, -1.0, 0.0, -3.222e-07, -1.0, 0.0, -3.222e-07, -1.0, 0.0, -3.222e-07, -1.0, 0.0, -3.222e-07, -1.0, 0.0, -3.222e-07, -1.0, 0.0, -3.222e-07, -1.0, 0.0, 1.0, 0.0, 0.0, 1.0, 0.0, 0.0, 1.0, 0.0, 0.0, 1.0, 0.0, 0.0, 1.0, 0.0, 0.0, 1.0, 0.0, 0.0, 1.0, 0.0, 0.0, 1.0, 0.0, 0.0, 1.0, 0.0, 0.0, -1.0, -1.048e-07, 0.0, -1.0, -1.841e-07, 0.0, -1.0, -7.929e-08, 0.0, 1.0, 3.964e-08, 0.0, 1.0, 9.203e-08, 0.0, 1.0, 5.238e-08, 0.0, 1.0, 0.0, 0.0, 1.0, 0.0, 0.0, 1.0, 0.0, 0.0, 1.0, 3.166e-08, 0.0, 1.0, 2.283e-08, 0.0, 1.0, 5.965e-08, 0.0, -3.222e-07, -1.0, 0.0, -3.222e-07, -1.0, 0.0, -3.222e-07, -1.0, 0.0, 4.833e-07, -1.0, 0.0, 4.833e-07, -1.0, 0.0, 4.833e-07, -1.0, 0.0, 4.833e-07, -1.0, 0.0, 4.833e-07, -1.0, 0.0, 4.833e-07, -1.0, 0.7071, 0.0, 0.7071, 0.7071, 0.0, 0.7071, 0.7071, 0.0, 0.7071, 0.0, 4.833e-07, -1.0, 0.0, 4.833e-07, -1.0, 0.0, 4.833e-07, -1.0, 0.0, 4.833e-07, -1.0, 0.0, 4.833e-07, -1.0, 0.0, 4.833e-07, -1.0, 0.0, -3.222e-07, -1.0, 0.0, -3.222e-07, -1.0, 0.0, -3.222e-07, -1.0, 0.0, -3.222e-07, -1.0, 0.0, -3.222e-07, -1.0, 0.0, -3.222e-07, -1.0, 0.0, -1.0, 0.0, 0.0, -1.0, 0.0, 0.0, -1.0, 0.0, 0.0, -1.0, 0.0, 0.0, -1.0, 0.0, 0.0, -1.0, 0.0, 0.0, -1.0, 0.0, 0.0, -1.0, 0.0, 0.0, -1.0, 0.0, 0.0, -1.0, 0.0, 0.0, -1.0, 0.0, 0.0, -1.0, 0.0, 0.0, -1.0, 0.0, 0.0, -1.0, 0.0, 0.0, -1.0, 0.0, -1.0, 0.0, 0.0, -1.0, 0.0, 0.0, -1.0, 0.0, 0.0, 1.0, 0.0, 0.0, 1.0, 0.0, 0.0, 1.0, 0.0, 0.0, 0.0, 1.0, -1.505e-07, 0.0, 1.0, -1.505e-07, 0.0, 1.0, -1.505e-07, 1.0, 0.0, 0.0, 1.0, 0.0, 0.0, 1.0, 0.0, 0.0, 0.0, -1.0, -3.166e-08, 0.0, -1.0, -6.848e-08, 0.0, -1.0, -5.965e-08, 1.0, 0.0, 0.0, 1.0, 0.0, 0.0, 1.0, 0.0, 0.0, 0.0, 0.0, -1.0, 0.0, 0.0, -1.0, 0.0, 0.0, -1.0])] * 3)])

# ---- objects
ob_shape_9_indexedfaceset = bpy.data.objects.new('SHAPE_9_IndexedFaceSet', me_shape_9_indexedfaceset)

# ---- transforms, parenting, visibility, modifiers, constraints
ob_shape_9_indexedfaceset.location = (0.0, 0.0, 0.0)
_m = ob_shape_9_indexedfaceset.modifiers.new('Bevel', 'BEVEL')
_m.width = 0.005
_m.width_pct = 0.005
_m.segments = 5

# ---- collection membership
col_collection.objects.link(ob_shape_9_indexedfaceset)

# ---- scene / render settings (as saved in the file)
scene.frame_start = 1; scene.frame_end = 250; scene.frame_set(1)
scene.render.engine = 'BLENDER_EEVEE_NEXT'
scene.cycles.sampling_pattern = 'TABULATED_SOBOL'
scene.cycles.use_light_tree = False
scene.eevee.ray_tracing_options.trace_max_roughness = 0.0
scene.view_settings.view_transform = 'Filmic'
bpy.context.view_layer.update()

# ---- added for rendering (the .blend has no active camera and no usable light): camera, sun
cam_auto = bpy.data.cameras.new('AutoCamera')
cam_auto.lens = 50.0
cam_auto.sensor_width = 36.0
cam_auto.clip_end = 1000.0
ob_auto_camera = bpy.data.objects.new('AutoCamera', cam_auto)
scene.collection.objects.link(ob_auto_camera)
ob_auto_camera.location = (24.2487, -21.4107, 16.7738)
ob_auto_camera.rotation_euler = (1.09748, -7.21219e-08, 0.694738)
scene.camera = ob_auto_camera
light_auto_sun = bpy.data.lights.new('AutoSun', 'SUN')
light_auto_sun.energy = 3.0
light_auto_sun.angle = 0.0523599
ob_auto_sun = bpy.data.objects.new('AutoSun', light_auto_sun)
scene.collection.objects.link(ob_auto_sun)
ob_auto_sun.rotation_euler = (0.872665, 0.174533, 0.523599)
bpy.context.view_layer.update()
